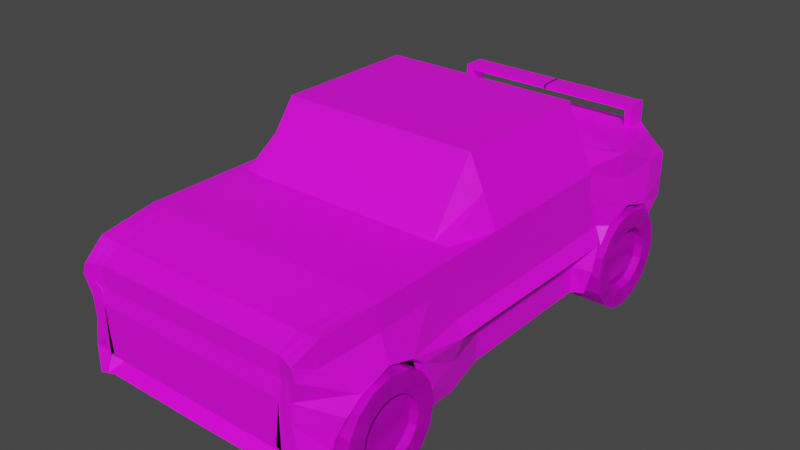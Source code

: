 # Source: Racing.blend  (saved by Blender 3.3.6; exported with 4.5.12 LTS)
import bpy
from mathutils import Matrix  # noqa: F401  (used for matrix-valued properties, if any)

bpy.ops.wm.read_factory_settings(use_empty=True)
scene = bpy.context.scene
scene.name = 'Scene'

# ---- collections
col_ugv = bpy.data.collections.new('UGV'); scene.collection.children.link(col_ugv)

# ---- images (referenced by path relative to the original .blend; pixels are not part of the script)
import os
ASSET_DIR = os.environ.get("B2B_ASSET_DIR", "")  # directory of the original .blend (textures are referenced by path, not embedded)
HERE = os.path.dirname(os.path.abspath(__file__))  # packed textures are extracted next to this script under _unpacked/

def load_image(name, relpath, width, height, colorspace="sRGB"):
    """Load a texture the original file referenced (path relative to the .blend, or extracted next to this script)."""
    p = next((c for c in (os.path.join(HERE, relpath), os.path.join(ASSET_DIR, relpath)) if relpath and os.path.exists(c)), "")
    if p:
        img = bpy.data.images.load(p, check_existing=True)
        img.name = name
    else:  # same state as the original file: an image datablock whose file is absent (Cycles renders it pink)
        img = bpy.data.images.new(name, width, height)
        img.source = "FILE"
        img.filepath = "//" + (relpath or name)
    img.colorspace_settings.name = colorspace
    return img
img_nnpalette01_png = load_image('NNpalette01.PNG', 'NNpalette01.PNG', 1024, 1024, 'sRGB')
img_nnpalette01_png_001 = load_image('NNpalette01.PNG.001', 'NNpalette01.PNG', 1024, 1024, 'sRGB')

# ---- materials (node trees are filled in below, after node groups)
mat_material = bpy.data.materials.new('Material')
mat_material.alpha_threshold = 0.0
mat_material.use_transparent_shadow = False
mat_material.roughness = 0.5
mat_material.line_color = (0.0, 0.0, 0.0, 1.0)
mat_material_001 = bpy.data.materials.new('Material.001')
mat_material_001.use_transparent_shadow = False
mat_material_002 = bpy.data.materials.new('Material.002')
mat_material_002.use_transparent_shadow = False

# ---- material node trees
mat_material.use_nodes = True; mat_material.node_tree.nodes.clear()
_N = mat_material.node_tree.nodes; _L = mat_material.node_tree.links
n0 = _N.new('ShaderNodeOutputMaterial'); n0.name = 'Material Output'; n0.location = (300, 300)
n1 = _N.new('ShaderNodeBsdfPrincipled'); n1.name = 'Principled BSDF'; n1.location = (10, 300)
n1.distribution = 'GGX'
n1.subsurface_method = 'RANDOM_WALK_SKIN'
n1.inputs[3].default_value = 1.45
n1.inputs[27].default_value = (0.0, 0.0, 0.0, 1.0)
n1.inputs[28].default_value = 1.0
n2 = _N.new('ShaderNodeTexImage'); n2.name = 'Image Texture'; n2.location = (-280, 280)
n2.image = img_nnpalette01_png
_L.new(n1.outputs[0], n0.inputs[0])
_L.new(n2.outputs[0], n1.inputs[0])
n0.is_active_output = True
mat_material_001.use_nodes = True; mat_material_001.node_tree.nodes.clear()
_N = mat_material_001.node_tree.nodes; _L = mat_material_001.node_tree.links
n0 = _N.new('ShaderNodeBsdfPrincipled'); n0.name = 'Principled BSDF'; n0.location = (10, 300)
n0.distribution = 'GGX'
n0.subsurface_method = 'RANDOM_WALK_SKIN'
n0.inputs[3].default_value = 1.45
n0.inputs[27].default_value = (0.0, 0.0, 0.0, 1.0)
n0.inputs[28].default_value = 1.0
n1 = _N.new('ShaderNodeOutputMaterial'); n1.name = 'Material Output'; n1.location = (300, 300)
n2 = _N.new('ShaderNodeTexImage'); n2.name = 'Image Texture'; n2.location = (-280, 280)
n2.image = img_nnpalette01_png
_L.new(n0.outputs[0], n1.inputs[0])
_L.new(n2.outputs[0], n0.inputs[0])
n1.is_active_output = True
mat_material_002.use_nodes = True; mat_material_002.node_tree.nodes.clear()
_N = mat_material_002.node_tree.nodes; _L = mat_material_002.node_tree.links
n0 = _N.new('ShaderNodeBsdfPrincipled'); n0.name = 'Principled BSDF'; n0.location = (10, 300)
n0.distribution = 'GGX'
n0.subsurface_method = 'RANDOM_WALK_SKIN'
n0.inputs[3].default_value = 1.45
n0.inputs[27].default_value = (0.0, 0.0, 0.0, 1.0)
n0.inputs[28].default_value = 1.0
n1 = _N.new('ShaderNodeOutputMaterial'); n1.name = 'Material Output'; n1.location = (300, 300)
n2 = _N.new('ShaderNodeTexImage'); n2.name = 'Image Texture'; n2.location = (-280, 280)
n2.image = img_nnpalette01_png_001
_L.new(n0.outputs[0], n1.inputs[0])
_L.new(n2.outputs[0], n0.inputs[0])
n1.is_active_output = True

# ---- world
world_world = bpy.data.worlds.new('World'); scene.world = world_world
world_world.use_nodes = True; world_world.node_tree.nodes.clear()
_N = world_world.node_tree.nodes; _L = world_world.node_tree.links
n0 = _N.new('ShaderNodeOutputWorld'); n0.name = 'World Output'; n0.location = (300, 300)
n1 = _N.new('ShaderNodeBackground'); n1.name = 'Background'; n1.location = (10, 300)
n1.inputs[0].default_value = (0.05088, 0.05088, 0.05088, 1.0)
_L.new(n1.outputs[0], n0.inputs[0])
n0.is_active_output = True
world_world.color = (0.05088, 0.05088, 0.05088)
world_world.use_sun_shadow = False
world_world.sun_shadow_jitter_overblur = 0.0

# ---- meshes
me_cube = bpy.data.meshes.new('Cube')
me_cube.from_pydata([(0.8992, 0.9723, 0.8733), (0.9244, 1.0, -0.8721), (0.9095, -1.007, 0.6858), (0.9264, -0.998, -1.0), (0.9506, -0.9175, 0.917), (0.9475, -0.8969, -0.8997), (0.9451, -0.5049, -0.8997), (1.0, -0.4701, 1.0), (0.9557, 0.4864, -0.8999), (0.9321, 0.4245, 1.0), (0.9557, 0.8915, -0.8999), (0.9419, 0.9103, 1.0), (1.0, 1.0, 0.1975), (0.8909, -1.0, 0.1975), (0.994, -0.7925, 0.01558), (0.9928, -0.5927, 0.03009), (1.011, 0.5633, 0.01573), (1.01, 0.8001, -0.01303), (1.0, 1.0, 0.5988), (0.9395, -1.007, 0.5158), (0.9395, -0.9175, 0.5158), (1.0, -0.4701, 0.5988), (1.0, 0.4556, 0.5988), (1.0, 0.9103, 0.5988), (1.0, 1.0, -0.1143), (0.88, -1.0, -0.1143), (1.067, -0.877, -0.1266), (1.067, -0.5254, -0.1143), (1.01, 0.5164, -0.2073), (1.009, 0.8505, -0.2076), (0.9244, 1.0, -0.5572), (0.9264, -0.998, -0.5572), (0.9928, -0.9108, -0.5572), (1.067, -0.4824, -0.5572), (1.009, 0.4695, -0.557), (1.009, 0.8976, -0.5566), (1.0, 0.683, 1.0), (0.8777, 0.683, -0.9001), (0.9747, 0.6805, 0.1055), (1.0, 0.683, 0.5988), (1.0, -0.6904, 1.0), (0.8542, -0.6904, -1.0), (1.067, -0.6904, 0.1975), (1.0, -0.6904, 0.5988), (0.0, 1.0, -0.8705), (0.0, -0.9879, 0.7164), (0.0, -1.0, -0.9075), (0.0, 1.0, 1.0), (0.0, -0.9108, -1.0), (0.0, -0.9108, 0.8729), (0.0, -0.4701, 1.0), (0.0, -0.4701, -1.0), (0.0, 0.4556, -1.0), (0.0, 0.5511, 1.541), (0.0, 0.9103, 1.0), (0.0, 0.9103, -1.0), (0.0, 1.0, 0.1975), (0.0, -1.0, 0.1588), (0.0, 1.0, 0.5988), (0.0, -0.9879, 0.4036), (0.0, -1.0, -0.591), (0.0, 1.0, -0.1143), (0.0, 1.0, -0.5572), (0.0, -0.9444, -0.7845), (0.0, 0.683, 1.0), (0.0, 0.683, -1.0), (0.0, -0.6904, 1.0), (0.0, -0.6904, -1.0), (1.0, 0.4492, 1.0), (1.0, -0.3137, 1.0), (1.0, -0.3432, -1.0), (0.9094, 0.4492, -1.0), (1.0, 0.5185, 0.05705), (1.0, -0.3287, 0.05966), (1.0, 0.4492, 0.5988), (1.0, -0.3137, 0.5988), (1.067, 0.4822, -0.1673), (1.067, -0.3308, -0.1408), (0.9094, 0.4391, -0.5572), (1.0, -0.334, -0.5572), (0.0, 0.4492, -1.0), (0.0, -0.3137, -1.0), (0.0, 0.4492, 1.978), (0.0, -0.3137, 1.0), (0.9936, -0.9108, -0.5572), (0.9264, -0.9108, -1.0), (0.8542, -0.6904, -1.0), (1.0, -0.4939, -1.0), (1.067, -0.4824, -0.5572), (1.067, -0.6904, 0.1975), (1.056, -0.8093, 0.04998), (1.067, -0.877, -0.1266), (1.067, -0.5807, 0.06227), (1.067, -0.5254, -0.1143), (1.0, -0.8969, -0.5552), (0.9271, -0.9108, -1.0), (0.8587, -0.6902, -0.9001), (1.0, -0.4939, -1.0), (0.9969, -0.5008, -0.5545), (0.9655, -0.6899, 0.1372), (1.067, -0.8093, 0.04998), (0.9949, -0.8645, -0.1419), (1.067, -0.5807, 0.06227), (0.9933, -0.5355, -0.1278), (1.067, 0.4556, -0.5572), (1.0, 0.4676, -1.0), (0.8712, 0.683, -1.0), (0.9244, 0.8984, -1.0), (0.9916, 0.9103, -0.5572), (1.067, 0.683, 0.1975), (1.067, 0.553, 0.05443), (1.067, 0.5033, -0.1938), (1.067, 0.8189, 0.02263), (1.067, 0.8666, -0.1938), (0.782, -0.998, -0.9075), (0.782, 1.0, 1.0), (0.782, -0.9108, 0.8729), (0.782, -0.4701, 1.0), (0.7141, 0.52, 1.541), (0.782, 0.9103, 1.0), (0.782, 1.0, 0.1975), (0.782, 1.0, 0.4988), (0.782, 1.0, -0.1143), (0.782, 1.0, -0.4572), (0.782, 0.683, 1.0), (0.782, -0.6904, 1.0), (0.782, 1.0, -0.8705), (0.782, -0.9879, 0.7164), (0.782, -0.9108, -1.0), (0.782, -0.4887, -1.0), (0.782, 0.465, -1.0), (0.782, 0.901, -1.0), (0.782, -1.0, 0.1588), (0.7977, -0.9914, 0.3537), (0.7412, -1.0, -0.541), (0.782, -0.9424, -0.7845), (0.6813, 0.683, -1.0), (0.668, -0.6904, -1.0), (0.782, 0.4492, 1.978), (0.782, -0.3137, 1.0), (0.782, 0.4492, -1.0), (0.782, -0.3368, -1.0), (1.0, -0.1286, 1.0), (0.9094, -0.1509, -1.0), (1.0, -0.1231, 0.05903), (1.0, -0.1286, 0.5988), (1.067, -0.1335, -0.1473), (0.9094, -0.1464, -0.5572), (0.0, -0.1286, -1.0), (0.0, -0.1286, 1.978), (0.782, -0.146, -1.0), (0.782, -0.1286, 1.978), (0.9244, 1.0, -0.7786), (0.958, 0.9043, -0.7786), (0.0, 0.9575, -0.7786), (0.9823, 0.8945, -0.7282), (0.782, 0.9575, -0.7786), (0.8542, -0.998, -0.9538), (0.8406, 0.9861, 0.9367), (0.8663, -0.9141, 0.8949), (0.891, -0.4701, 1.0), (0.8231, 0.4723, 1.27), (0.8619, 0.9103, 1.0), (0.791, 1.0, 0.1975), (0.791, 1.0, 0.4988), (0.791, 1.0, -0.1101), (0.7614, 1.0, -0.4572), (0.891, 0.683, 1.0), (0.891, -0.6904, 1.0), (0.891, 0.4492, 1.489), (0.891, -0.3137, 1.0), (0.8532, 1.0, -0.8713), (0.8458, -0.9973, 0.7011), (0.8542, -0.9108, -1.0), (0.891, -0.4913, -1.0), (0.891, 0.4663, -1.0), (0.8532, 0.8997, -1.0), (0.8365, -1.0, 0.1782), (0.8018, -0.9954, 0.3569), (0.781, -1.0, -0.3473), (0.8542, -0.9702, -0.6708), (0.7762, 0.683, -1.0), (0.7611, -0.6904, -1.0), (0.8457, 0.4492, -1.0), (0.891, -0.34, -1.0), (0.891, -0.1286, 1.489), (0.8457, -0.1485, -1.0), (0.8532, 0.9787, -0.7786), (0.7321, 1.0, -0.8705), (0.7321, -0.9879, 0.7164), (0.7321, -0.9108, -1.0), (0.7321, -0.4875, -1.0), (0.7321, 0.4644, -1.0), (0.7321, 0.9016, -1.0), (0.7821, -0.9975, 0.2087), (0.7321, -0.9904, 0.3536), (0.7821, -1.0, -0.541), (0.7321, -0.9425, -0.7845), (0.6378, 0.683, -1.0), (0.6254, -0.6904, -1.0), (0.7321, 0.4492, -1.0), (0.7321, -0.3353, -1.0), (0.7321, -0.9982, -0.9075), (0.7321, 1.0, 1.0), (0.7321, -0.9108, 0.8729), (0.7321, -0.4701, 1.0), (0.6686, 0.5219, 1.541), (0.7321, 0.9103, 1.0), (0.7321, 1.0, 0.1975), (0.7321, 1.0, 0.4988), (0.7321, 1.0, -0.1143), (0.8321, 1.0, -0.4572), (0.7321, 0.683, 1.0), (0.7321, -0.6904, 1.0), (0.7321, 0.4492, 1.978), (0.7321, -0.3137, 1.0), (0.7321, -0.1449, -1.0), (0.7321, -0.1286, 1.978), (0.7321, 0.9575, -0.7786), (0.7321, 1.0, 1.344), (0.782, 1.0, 1.344), (0.7321, 0.9103, 1.344), (0.782, 0.9103, 1.344), (0.782, 0.9103, 1.272), (0.7321, 0.9103, 1.272), (0.7321, 1.0, 1.272), (0.782, 1.0, 1.272), (-0.007452, 1.0, 1.344), (-0.007452, 0.9103, 1.344), (-0.007452, 0.9103, 1.272), (-0.007452, 1.0, 1.272), (0.1, 1.0, 0.4988), (0.1, 1.0, 0.2975), (0.7321, 1.0, 0.5988), (0.782, 1.0, 0.5988), (0.7321, 1.0, -0.5572), (0.782, 1.0, -0.5572), (0.891, 1.0, 0.5988), (0.8532, 1.0, -0.5572), (0.891, 1.0, -0.1143), (0.891, 1.0, 0.1975), (0.8321, 1.0, 0.2975), (0.8321, 1.0, -0.1143), (0.7321, -1.0, 0.1588), (0.7321, -0.9879, 0.4036), (0.05, -0.9975, 0.2087), (0.8607, -0.9973, 0.4597), (0.05, -0.9904, 0.3536), (0.782, -0.9879, 0.4036), (0.831, -1.0, -0.3526), (0.782, -1.0, -0.591), (0.7865, -0.9977, 0.1805), (0.7321, -1.0, -0.591)], [], [(173, 85, 3, 157), (20, 4, 2, 19), (237, 158, 0, 18), (43, 40, 4, 20), (182, 86, 85, 173), (184, 70, 87, 174), (75, 69, 7, 21), (39, 36, 9, 22), (181, 106, 105, 175), (171, 1, 107, 176), (18, 0, 11, 23), (24, 12, 112, 113), (77, 73, 92, 93), (239, 240, 12, 24), (91, 90, 13, 25), (12, 18, 23, 112), (109, 39, 22, 110), (73, 75, 21, 92), (89, 43, 20, 90), (240, 237, 18, 12), (90, 20, 19, 13), (84, 91, 25, 31), (238, 239, 24, 30), (79, 77, 93, 88), (30, 24, 113, 108), (152, 30, 108, 153), (70, 79, 88, 87), (187, 238, 30, 152), (85, 84, 31, 3), (112, 23, 39, 109), (176, 107, 106, 181), (23, 11, 36, 39), (92, 21, 43, 89), (174, 87, 86, 182), (21, 7, 40, 43), (205, 50, 66, 213), (207, 54, 64, 212), (202, 197, 63, 46), (197, 252, 60, 63), (194, 195, 247, 245), (252, 243, 57, 60), (203, 47, 54, 207), (212, 64, 53, 206), (215, 83, 50, 205), (213, 66, 49, 204), (244, 189, 45, 59), (204, 49, 45, 189), (206, 53, 82, 214), (217, 149, 83, 215), (105, 104, 78, 71), (143, 147, 79, 70), (104, 111, 76, 78), (147, 146, 77, 79), (110, 22, 74, 72), (144, 145, 75, 73), (111, 110, 72, 76), (146, 144, 73, 77), (22, 9, 68, 74), (145, 142, 69, 75), (175, 105, 71, 183), (186, 143, 70, 184), (95, 32, 84, 85), (97, 41, 86, 87), (33, 97, 87, 88), (100, 42, 89, 90), (26, 100, 90, 91), (102, 27, 93, 92), (32, 26, 91, 84), (27, 33, 88, 93), (41, 95, 85, 86), (42, 102, 92, 89), (5, 94, 32, 95), (6, 96, 41, 97), (98, 6, 97, 33), (14, 99, 42, 100), (101, 14, 100, 26), (15, 103, 27, 102), (94, 101, 26, 32), (103, 98, 33, 27), (96, 5, 95, 41), (99, 15, 102, 42), (8, 34, 104, 105), (10, 37, 106, 107), (155, 10, 107, 153), (16, 38, 109, 110), (28, 16, 110, 111), (17, 29, 113, 112), (34, 28, 111, 104), (29, 35, 108, 113), (37, 8, 105, 106), (38, 17, 112, 109), (216, 150, 141, 201), (192, 130, 140, 200), (185, 151, 139, 170), (161, 118, 138, 169), (159, 116, 127, 172), (246, 172, 127, 248), (168, 125, 116, 159), (170, 139, 117, 160), (167, 124, 118, 161), (158, 115, 119, 162), (179, 251, 132, 134), (251, 178, 133, 132), (180, 249, 250, 135), (157, 180, 135, 114), (162, 119, 124, 167), (160, 117, 125, 168), (191, 129, 137, 199), (193, 131, 136, 198), (218, 235, 236, 156), (211, 242, 122, 123), (241, 209, 121, 120), (242, 241, 120, 122), (188, 126, 131, 193), (198, 136, 130, 192), (201, 141, 129, 191), (199, 137, 128, 190), (233, 203, 115, 234), (190, 128, 114, 202), (169, 138, 151, 185), (200, 140, 150, 216), (183, 71, 143, 186), (74, 68, 142, 145), (76, 72, 144, 146), (72, 74, 145, 144), (78, 76, 146, 147), (71, 78, 147, 143), (214, 82, 149, 217), (188, 218, 156, 126), (35, 155, 153, 108), (171, 187, 152, 1), (1, 152, 153, 107), (126, 156, 187, 171), (140, 183, 186, 150), (68, 169, 185, 142), (7, 160, 168, 40), (11, 162, 167, 36), (3, 31, 180, 157), (31, 25, 249, 180), (13, 19, 246, 177), (25, 13, 177, 249), (0, 158, 162, 11), (36, 167, 161, 9), (69, 170, 160, 7), (40, 168, 159, 4), (19, 2, 172, 246), (4, 159, 172, 2), (9, 161, 169, 68), (142, 185, 170, 69), (150, 186, 184, 141), (130, 175, 183, 140), (129, 174, 182, 137), (131, 176, 181, 136), (156, 236, 238, 187), (123, 122, 165, 166), (120, 121, 164, 163), (122, 120, 163, 165), (126, 171, 176, 131), (136, 181, 175, 130), (141, 184, 174, 129), (137, 182, 173, 128), (234, 115, 158, 237), (128, 173, 157, 114), (44, 154, 218, 188), (138, 214, 217, 151), (80, 200, 216, 148), (48, 190, 202, 46), (58, 47, 203, 233), (67, 199, 190, 48), (81, 201, 191, 51), (65, 198, 192, 52), (44, 188, 193, 55), (61, 56, 208, 210), (232, 231, 209, 241), (62, 61, 210, 235), (154, 62, 235, 218), (55, 193, 198, 65), (51, 191, 199, 67), (52, 192, 200, 80), (148, 216, 201, 81), (151, 217, 215, 139), (118, 206, 214, 138), (116, 204, 189, 127), (248, 127, 189, 244), (125, 213, 204, 116), (139, 215, 205, 117), (124, 212, 206, 118), (224, 223, 222, 221), (134, 132, 194, 196), (132, 133, 195, 194), (135, 250, 252, 197), (114, 135, 197, 202), (119, 207, 212, 124), (117, 205, 213, 125), (220, 219, 221, 222), (221, 219, 227, 228), (226, 225, 219, 220), (223, 226, 220, 222), (119, 115, 226, 223), (115, 203, 225, 226), (203, 207, 224, 225), (207, 119, 223, 224), (230, 229, 228, 227), (225, 224, 229, 230), (219, 225, 230, 227), (224, 221, 228, 229), (231, 232, 56, 58), (121, 209, 233, 234), (211, 123, 236, 235), (164, 121, 234, 237), (123, 166, 238, 236), (166, 165, 239, 238), (163, 164, 237, 240), (165, 163, 240, 239), (232, 241, 208, 56), (209, 231, 58, 233), (241, 242, 210, 208), (242, 211, 235, 210), (194, 245, 57, 243), (247, 195, 244, 59), (245, 247, 59, 57), (133, 178, 246, 248), (179, 134, 250, 249), (178, 251, 177, 246), (251, 179, 249, 177), (195, 133, 248, 244), (134, 196, 252, 250), (196, 194, 243, 252)])
_uv = me_cube.uv_layers.new(name='UVMap')
_uv.uv.foreach_set('vector', [0.3614, 0.7388, 0.375, 0.7388, 0.375, 0.75, 0.3614, 0.75, 0.2677, 0.8432, 0.2992, 0.8432, 0.2992, 0.8502, 0.2677, 0.8502, 0.5748, 0.4864, 0.625, 0.4864, 0.625, 0.5, 0.5748, 0.5, 0.2677, 0.8259, 0.2992, 0.8259, 0.2992, 0.8432, 0.2677, 0.8432, 0.1337, 0.8259, 0.1422, 0.8259, 0.1422, 0.8432, 0.1337, 0.8432, 0.1337, 0.7844, 0.1422, 0.7844, 0.1422, 0.8087, 0.1337, 0.8087, 0.2677, 0.7844, 0.2992, 0.7844, 0.2992, 0.8087, 0.2677, 0.8087, 0.2677, 0.7182, 0.2992, 0.7182, 0.2992, 0.736, 0.2677, 0.736, 0.3614, 0.5396, 0.375, 0.5396, 0.375, 0.568, 0.3614, 0.568, 0.1337, 0.6933, 0.1422, 0.6933, 0.1422, 0.7003, 0.1337, 0.7003, 0.2677, 0.6933, 0.2992, 0.6933, 0.2992, 0.7003, 0.2677, 0.7003, 0.2117, 0.6933, 0.2362, 0.6933, 0.2362, 0.7003, 0.2117, 0.7003, 0.2117, 0.7844, 0.2362, 0.7844, 0.2362, 0.8087, 0.2117, 0.8087, 0.4857, 0.4864, 0.5247, 0.4864, 0.5247, 0.5, 0.4857, 0.5, 0.2117, 0.8432, 0.2362, 0.8432, 0.2362, 0.8502, 0.2117, 0.8502, 0.2362, 0.6933, 0.2677, 0.6933, 0.2677, 0.7003, 0.2362, 0.7003, 0.2362, 0.7182, 0.2677, 0.7182, 0.2677, 0.736, 0.2362, 0.736, 0.2362, 0.7844, 0.2677, 0.7844, 0.2677, 0.8087, 0.2362, 0.8087, 0.2362, 0.8259, 0.2677, 0.8259, 0.2677, 0.8432, 0.2362, 0.8432, 0.2362, 0.6848, 0.2677, 0.6848, 0.2677, 0.6933, 0.2362, 0.6933, 0.2362, 0.8432, 0.2677, 0.8432, 0.2677, 0.8502, 0.2362, 0.8502, 0.177, 0.8432, 0.2117, 0.8432, 0.2117, 0.8502, 0.177, 0.8502, 0.177, 0.6848, 0.2117, 0.6848, 0.2117, 0.6933, 0.177, 0.6933, 0.177, 0.7844, 0.2117, 0.7844, 0.2117, 0.8087, 0.177, 0.8087, 0.4304, 0.5, 0.4857, 0.5, 0.4857, 0.5112, 0.4304, 0.5112, 0.1596, 0.6933, 0.177, 0.6933, 0.177, 0.7003, 0.1596, 0.7003, 0.1422, 0.7844, 0.177, 0.7844, 0.177, 0.8087, 0.1422, 0.8087, 0.1596, 0.6848, 0.177, 0.6848, 0.177, 0.6933, 0.1596, 0.6933, 0.1422, 0.8432, 0.177, 0.8432, 0.177, 0.8502, 0.1422, 0.8502, 0.2362, 0.7003, 0.2677, 0.7003, 0.2677, 0.7182, 0.2362, 0.7182, 0.1337, 0.7003, 0.1422, 0.7003, 0.1422, 0.7182, 0.1337, 0.7182, 0.2677, 0.7003, 0.2992, 0.7003, 0.2992, 0.7182, 0.2677, 0.7182, 0.2362, 0.8087, 0.2677, 0.8087, 0.2677, 0.8259, 0.2362, 0.8259, 0.1337, 0.8087, 0.1422, 0.8087, 0.1422, 0.8259, 0.1337, 0.8259, 0.2677, 0.8087, 0.2992, 0.8087, 0.2992, 0.8259, 0.2677, 0.8259, 0.3202, 0.8087, 0.3776, 0.8087, 0.3776, 0.8259, 0.3202, 0.8259, 0.3202, 0.7003, 0.3776, 0.7003, 0.3776, 0.7182, 0.3202, 0.7182, 0.1422, 0.8713, 0.177, 0.8713, 0.177, 0.9287, 0.1422, 0.9287, 0.4304, 0.7835, 0.4857, 0.7835, 0.4857, 0.875, 0.4304, 0.875, 0.4639, 0.7099, 0.4795, 0.7125, 0.4795, 0.748, 0.4671, 0.748, 0.2117, 0.8713, 0.2362, 0.8713, 0.2362, 0.9287, 0.2117, 0.9287, 0.3202, 0.6933, 0.3776, 0.6933, 0.3776, 0.7003, 0.3202, 0.7003, 0.0745, 0.5044, 0.166, 0.5044, 0.166, 0.5328, 0.0745, 0.5328, 0.3202, 0.7844, 0.3776, 0.7844, 0.3776, 0.8087, 0.3202, 0.8087, 0.3202, 0.8259, 0.3776, 0.8259, 0.3776, 0.8432, 0.3202, 0.8432, 0.2677, 0.8713, 0.2992, 0.8713, 0.2992, 0.9287, 0.2677, 0.9287, 0.3202, 0.8432, 0.3776, 0.8432, 0.3776, 0.8502, 0.3202, 0.8502, 0.0745, 0.5328, 0.166, 0.5328, 0.166, 0.5714, 0.0745, 0.5714, 0.1229, 0.5496, 0.1804, 0.5496, 0.1804, 0.5555, 0.1229, 0.5555, 0.1422, 0.736, 0.177, 0.736, 0.177, 0.7602, 0.1422, 0.7602, 0.1422, 0.7786, 0.177, 0.7786, 0.177, 0.7844, 0.1422, 0.7844, 0.177, 0.736, 0.2117, 0.736, 0.2117, 0.7602, 0.177, 0.7602, 0.177, 0.7786, 0.2117, 0.7786, 0.2117, 0.7844, 0.177, 0.7844, 0.2362, 0.736, 0.2677, 0.736, 0.2677, 0.7602, 0.2362, 0.7602, 0.2362, 0.7786, 0.2677, 0.7786, 0.2677, 0.7844, 0.2362, 0.7844, 0.2117, 0.736, 0.2362, 0.736, 0.2362, 0.7602, 0.2117, 0.7602, 0.2117, 0.7786, 0.2362, 0.7786, 0.2362, 0.7844, 0.2117, 0.7844, 0.5748, 0.568, 0.625, 0.568, 0.625, 0.6066, 0.5748, 0.6066, 0.2677, 0.7786, 0.2992, 0.7786, 0.2992, 0.7844, 0.2677, 0.7844, 0.1337, 0.736, 0.1422, 0.736, 0.1422, 0.7602, 0.1337, 0.7602, 0.3614, 0.6358, 0.375, 0.6358, 0.375, 0.6452, 0.3614, 0.6452, 0.1422, 0.8432, 0.177, 0.8432, 0.177, 0.8432, 0.1422, 0.8432, 0.375, 0.6838, 0.375, 0.7113, 0.375, 0.7113, 0.375, 0.6838, 0.4304, 0.6838, 0.375, 0.6838, 0.375, 0.6838, 0.4304, 0.6838, 0.2362, 0.8432, 0.2362, 0.8259, 0.2362, 0.8259, 0.2362, 0.8432, 0.2117, 0.8432, 0.2362, 0.8432, 0.2362, 0.8432, 0.2117, 0.8432, 0.5247, 0.6838, 0.4857, 0.6838, 0.4857, 0.6838, 0.5247, 0.6838, 0.4304, 0.7388, 0.4857, 0.7388, 0.4857, 0.7388, 0.4304, 0.7388, 0.4857, 0.6838, 0.4304, 0.6838, 0.4304, 0.6838, 0.4857, 0.6838, 0.375, 0.7113, 0.375, 0.7388, 0.375, 0.7388, 0.375, 0.7113, 0.5247, 0.7113, 0.5247, 0.6838, 0.5247, 0.6838, 0.5247, 0.7113, 0.1501, 0.8369, 0.1772, 0.8376, 0.177, 0.8432, 0.1422, 0.8432, 0.1501, 0.8154, 0.1501, 0.8261, 0.1422, 0.8259, 0.1422, 0.8087, 0.1772, 0.8145, 0.1501, 0.8154, 0.1422, 0.8087, 0.177, 0.8087, 0.506, 0.7215, 0.5126, 0.7174, 0.5247, 0.7113, 0.5247, 0.7388, 0.4832, 0.7287, 0.506, 0.7215, 0.5247, 0.7388, 0.4857, 0.7388, 0.2249, 0.8203, 0.2107, 0.8154, 0.2117, 0.8087, 0.2362, 0.8087, 0.1772, 0.8376, 0.2102, 0.8369, 0.2117, 0.8432, 0.177, 0.8432, 0.2107, 0.8154, 0.1772, 0.8145, 0.177, 0.8087, 0.2117, 0.8087, 0.1501, 0.8261, 0.1501, 0.8369, 0.1422, 0.8432, 0.1422, 0.8259, 0.5126, 0.7174, 0.5067, 0.7024, 0.5247, 0.6838, 0.5247, 0.7113, 0.3875, 0.557, 0.4304, 0.5581, 0.4304, 0.568, 0.375, 0.568, 0.1501, 0.7073, 0.1501, 0.7182, 0.1422, 0.7182, 0.1422, 0.7003, 0.1636, 0.7069, 0.1501, 0.7073, 0.1422, 0.7003, 0.1596, 0.7003, 0.5067, 0.5489, 0.5085, 0.5446, 0.5247, 0.5396, 0.5247, 0.568, 0.2076, 0.7279, 0.2249, 0.724, 0.2362, 0.736, 0.2117, 0.736, 0.2236, 0.7117, 0.2076, 0.7083, 0.2117, 0.7003, 0.2362, 0.7003, 0.177, 0.7297, 0.2076, 0.7279, 0.2117, 0.736, 0.177, 0.736, 0.2076, 0.7083, 0.1771, 0.7066, 0.177, 0.7003, 0.2117, 0.7003, 0.3875, 0.5397, 0.3875, 0.557, 0.375, 0.568, 0.375, 0.5396, 0.226, 0.7213, 0.2236, 0.7117, 0.2362, 0.7003, 0.2362, 0.7182, 0.1212, 0.7786, 0.1251, 0.7786, 0.1251, 0.7844, 0.1212, 0.7844, 0.3415, 0.568, 0.3477, 0.568, 0.3477, 0.6066, 0.3415, 0.6066, 0.3292, 0.7649, 0.3378, 0.7649, 0.3378, 0.7707, 0.3292, 0.7707, 0.3398, 0.75, 0.3534, 0.75, 0.3534, 0.7886, 0.3398, 0.7886, 0.3077, 0.8432, 0.3163, 0.8432, 0.3163, 0.8502, 0.3077, 0.8502, 0.2677, 0.8588, 0.2992, 0.8588, 0.2992, 0.8673, 0.2677, 0.8673, 0.3077, 0.8259, 0.3163, 0.8259, 0.3163, 0.8432, 0.3077, 0.8432, 0.3077, 0.7844, 0.3163, 0.7844, 0.3163, 0.8087, 0.3077, 0.8087, 0.3077, 0.7182, 0.3163, 0.7182, 0.3163, 0.736, 0.3077, 0.736, 0.3077, 0.6933, 0.3163, 0.6933, 0.3163, 0.7003, 0.3077, 0.7003, 0.452, 0.71, 0.4635, 0.7094, 0.4629, 0.7099, 0.4477, 0.712, 0.2371, 0.8667, 0.2601, 0.8649, 0.2613, 0.8661, 0.2362, 0.8673, 0.177, 0.8588, 0.2117, 0.8588, 0.2117, 0.8673, 0.177, 0.8673, 0.1422, 0.8588, 0.177, 0.8588, 0.177, 0.8673, 0.1422, 0.8673, 0.3077, 0.7003, 0.3163, 0.7003, 0.3163, 0.7182, 0.3077, 0.7182, 0.3077, 0.8087, 0.3163, 0.8087, 0.3163, 0.8259, 0.3077, 0.8259, 0.1212, 0.8087, 0.1251, 0.8087, 0.1251, 0.8259, 0.1212, 0.8259, 0.1212, 0.7003, 0.1251, 0.7003, 0.1251, 0.7182, 0.1212, 0.7182, 0.1596, 0.6723, 0.177, 0.6723, 0.177, 0.6762, 0.1596, 0.6762, 0.2358, 0.5632, 0.2787, 0.5632, 0.2787, 0.5569, 0.2358, 0.5569, 0.3302, 0.5632, 0.3553, 0.5507, 0.3553, 0.5569, 0.3177, 0.5569, 0.2787, 0.5632, 0.3302, 0.5632, 0.3177, 0.5569, 0.2787, 0.5569, 0.1212, 0.6933, 0.1251, 0.6933, 0.1251, 0.7003, 0.1212, 0.7003, 0.3415, 0.5396, 0.3477, 0.5396, 0.3477, 0.568, 0.3415, 0.568, 0.1212, 0.7844, 0.1251, 0.7844, 0.1251, 0.8087, 0.1212, 0.8087, 0.3415, 0.7113, 0.3477, 0.7113, 0.3477, 0.7388, 0.3415, 0.7388, 0.5748, 0.4665, 0.625, 0.4665, 0.625, 0.4727, 0.5748, 0.4727, 0.3415, 0.7388, 0.3477, 0.7388, 0.3477, 0.75, 0.3415, 0.75, 0.1105, 0.5313, 0.119, 0.5313, 0.119, 0.5496, 0.1105, 0.5496, 0.3415, 0.6066, 0.3477, 0.6066, 0.3477, 0.6358, 0.3415, 0.6358, 0.3614, 0.6066, 0.375, 0.6066, 0.375, 0.6358, 0.3614, 0.6358, 0.2677, 0.7602, 0.2992, 0.7602, 0.2992, 0.7786, 0.2677, 0.7786, 0.2117, 0.7602, 0.2362, 0.7602, 0.2362, 0.7786, 0.2117, 0.7786, 0.2362, 0.7602, 0.2677, 0.7602, 0.2677, 0.7786, 0.2362, 0.7786, 0.4304, 0.6066, 0.4857, 0.6066, 0.4857, 0.6358, 0.4304, 0.6358, 0.1422, 0.7602, 0.177, 0.7602, 0.177, 0.7786, 0.1422, 0.7786, 0.3202, 0.7602, 0.3776, 0.7602, 0.3776, 0.7786, 0.3202, 0.7786, 0.1422, 0.6723, 0.1596, 0.6723, 0.1596, 0.6762, 0.1422, 0.6762, 0.1771, 0.7066, 0.1636, 0.7069, 0.1596, 0.7003, 0.177, 0.7003, 0.1422, 0.6848, 0.1596, 0.6848, 0.1596, 0.6933, 0.1422, 0.6933, 0.1422, 0.6933, 0.1596, 0.6933, 0.1596, 0.7003, 0.1422, 0.7003, 0.1422, 0.6762, 0.1596, 0.6762, 0.1596, 0.6848, 0.1422, 0.6848, 0.3477, 0.6066, 0.3614, 0.6066, 0.3614, 0.6358, 0.3477, 0.6358, 0.1019, 0.5313, 0.1105, 0.5313, 0.1105, 0.5496, 0.1019, 0.5496, 0.2992, 0.8087, 0.3077, 0.8087, 0.3077, 0.8259, 0.2992, 0.8259, 0.2992, 0.7003, 0.3077, 0.7003, 0.3077, 0.7182, 0.2992, 0.7182, 0.1422, 0.8502, 0.177, 0.8502, 0.177, 0.8588, 0.1422, 0.8588, 0.177, 0.8502, 0.2117, 0.8502, 0.2117, 0.8588, 0.177, 0.8588, 0.2362, 0.8502, 0.2677, 0.8502, 0.2677, 0.8588, 0.2362, 0.8588, 0.2117, 0.8502, 0.2362, 0.8502, 0.2362, 0.8588, 0.2117, 0.8588, 0.2992, 0.6933, 0.3077, 0.6933, 0.3077, 0.7003, 0.2992, 0.7003, 0.2992, 0.7182, 0.3077, 0.7182, 0.3077, 0.736, 0.2992, 0.736, 0.2992, 0.7844, 0.3077, 0.7844, 0.3077, 0.8087, 0.2992, 0.8087, 0.2992, 0.8259, 0.3077, 0.8259, 0.3077, 0.8432, 0.2992, 0.8432, 0.2677, 0.8502, 0.2992, 0.8502, 0.2992, 0.8588, 0.2677, 0.8588, 0.2992, 0.8432, 0.3077, 0.8432, 0.3077, 0.8502, 0.2992, 0.8502, 0.3262, 0.75, 0.3398, 0.75, 0.3398, 0.7886, 0.3262, 0.7886, 0.2992, 0.7786, 0.3077, 0.7786, 0.3077, 0.7844, 0.2992, 0.7844, 0.3477, 0.6358, 0.3614, 0.6358, 0.3614, 0.6452, 0.3477, 0.6452, 0.3477, 0.568, 0.3614, 0.568, 0.3614, 0.6066, 0.3477, 0.6066, 0.1251, 0.8087, 0.1337, 0.8087, 0.1337, 0.8259, 0.1251, 0.8259, 0.1251, 0.7003, 0.1337, 0.7003, 0.1337, 0.7182, 0.1251, 0.7182, 0.1596, 0.6762, 0.177, 0.6762, 0.177, 0.6848, 0.1596, 0.6848, 0.4429, 0.4727, 0.4857, 0.4727, 0.4862, 0.4739, 0.4429, 0.4693, 0.5247, 0.4727, 0.5623, 0.4727, 0.5623, 0.4739, 0.5247, 0.4739, 0.4857, 0.4727, 0.5247, 0.4727, 0.5247, 0.4739, 0.4862, 0.4739, 0.1251, 0.6933, 0.1337, 0.6933, 0.1337, 0.7003, 0.1251, 0.7003, 0.3477, 0.5396, 0.3614, 0.5396, 0.3614, 0.568, 0.3477, 0.568, 0.1251, 0.7844, 0.1337, 0.7844, 0.1337, 0.8087, 0.1251, 0.8087, 0.1251, 0.8259, 0.1337, 0.8259, 0.1337, 0.8432, 0.1251, 0.8432, 0.5748, 0.4727, 0.625, 0.4727, 0.625, 0.4864, 0.5748, 0.4864, 0.3477, 0.7388, 0.3614, 0.7388, 0.3614, 0.75, 0.3477, 0.75, 0.1422, 0.6148, 0.1596, 0.6148, 0.1596, 0.6723, 0.1422, 0.6723, 0.3163, 0.7602, 0.3202, 0.7602, 0.3202, 0.7786, 0.3163, 0.7786, 0.25, 0.6066, 0.3415, 0.6066, 0.3415, 0.6358, 0.25, 0.6358, 0.25, 0.7388, 0.3415, 0.7388, 0.3415, 0.75, 0.25, 0.75, 0.2677, 0.6148, 0.2992, 0.6148, 0.2992, 0.6723, 0.2677, 0.6723, 0.25, 0.7113, 0.3415, 0.7113, 0.3415, 0.7388, 0.25, 0.7388, 0.06377, 0.7844, 0.1212, 0.7844, 0.1212, 0.8087, 0.06377, 0.8087, 0.25, 0.5396, 0.3415, 0.5396, 0.3415, 0.568, 0.25, 0.568, 0.25, 0.5, 0.3415, 0.5, 0.3415, 0.5112, 0.25, 0.5112, 0.4857, 0.375, 0.5247, 0.375, 0.5247, 0.4665, 0.4857, 0.4665, 0.3302, 0.4716, 0.3553, 0.4716, 0.3553, 0.5507, 0.3302, 0.5632, 0.4304, 0.375, 0.4857, 0.375, 0.4857, 0.4665, 0.4304, 0.4665, 0.4027, 0.375, 0.4304, 0.375, 0.4304, 0.4665, 0.4027, 0.4665, 0.25, 0.5112, 0.3415, 0.5112, 0.3415, 0.5396, 0.25, 0.5396, 0.06377, 0.8087, 0.1212, 0.8087, 0.1212, 0.8259, 0.06377, 0.8259, 0.25, 0.568, 0.3415, 0.568, 0.3415, 0.6066, 0.25, 0.6066, 0.06377, 0.7786, 0.1212, 0.7786, 0.1212, 0.7844, 0.06377, 0.7844, 0.3378, 0.7649, 0.3417, 0.7649, 0.3417, 0.7707, 0.3378, 0.7707, 0.3534, 0.75, 0.3597, 0.75, 0.3597, 0.7886, 0.3534, 0.7886, 0.3163, 0.8432, 0.3202, 0.8432, 0.3202, 0.8502, 0.3163, 0.8502, 0.2677, 0.8673, 0.2992, 0.8673, 0.2992, 0.8713, 0.2677, 0.8713, 0.3163, 0.8259, 0.3202, 0.8259, 0.3202, 0.8432, 0.3163, 0.8432, 0.3163, 0.7844, 0.3202, 0.7844, 0.3202, 0.8087, 0.3163, 0.8087, 0.3534, 0.7216, 0.3597, 0.7216, 0.3597, 0.75, 0.3534, 0.75, 0.3202, 0.7003, 0.3163, 0.7003, 0.3163, 0.7003, 0.3202, 0.7003, 0.4477, 0.712, 0.4629, 0.7099, 0.4639, 0.7099, 0.4477, 0.7099, 0.2362, 0.8673, 0.2613, 0.8661, 0.2613, 0.8713, 0.2378, 0.8673, 0.4304, 0.7773, 0.4857, 0.7773, 0.4857, 0.7835, 0.4304, 0.7835, 0.1422, 0.8673, 0.177, 0.8673, 0.177, 0.8713, 0.1422, 0.8713, 0.3163, 0.7003, 0.3202, 0.7003, 0.3202, 0.7182, 0.3163, 0.7182, 0.3163, 0.8087, 0.3202, 0.8087, 0.3202, 0.8259, 0.3163, 0.8259, 0.3163, 0.6933, 0.3202, 0.6933, 0.3202, 0.7003, 0.3163, 0.7003, 0.3202, 0.7003, 0.3202, 0.6933, 0.3202, 0.6933, 0.3202, 0.7003, 0.625, 0.4727, 0.625, 0.4665, 0.625, 0.4665, 0.625, 0.4727, 0.3163, 0.7003, 0.3163, 0.6933, 0.3163, 0.6933, 0.3163, 0.7003, 0.3163, 0.7003, 0.3163, 0.6933, 0.3163, 0.6933, 0.3163, 0.7003, 0.625, 0.4727, 0.625, 0.4665, 0.625, 0.4665, 0.625, 0.4727, 0.6585, 0.5, 0.6585, 0.5112, 0.6585, 0.5112, 0.6585, 0.5, 0.3202, 0.7003, 0.3163, 0.7003, 0.3163, 0.7003, 0.3202, 0.7003, 0.6585, 0.5, 0.6585, 0.5112, 0.6585, 0.5112, 0.6585, 0.5, 0.6585, 0.5, 0.6585, 0.5112, 0.6585, 0.5112, 0.6585, 0.5, 0.2992, 0.6723, 0.2992, 0.6723, 0.2992, 0.6723, 0.2992, 0.6723, 0.3202, 0.7003, 0.3202, 0.7003, 0.3202, 0.7003, 0.3202, 0.7003, 0.5623, 0.3875, 0.5372, 0.3875, 0.5247, 0.375, 0.5748, 0.375, 0.5623, 0.4727, 0.5623, 0.4665, 0.5748, 0.4665, 0.5748, 0.4727, 0.4429, 0.479, 0.4429, 0.4727, 0.4304, 0.4727, 0.4304, 0.4665, 0.5623, 0.4739, 0.5623, 0.4727, 0.5748, 0.4727, 0.5748, 0.4864, 0.1848, 0.6762, 0.1848, 0.674, 0.177, 0.6848, 0.177, 0.6762, 0.1848, 0.674, 0.2121, 0.6769, 0.2117, 0.6848, 0.177, 0.6848, 0.5247, 0.4739, 0.5623, 0.4739, 0.5748, 0.4864, 0.5247, 0.4864, 0.4862, 0.4739, 0.5247, 0.4739, 0.5247, 0.4864, 0.4857, 0.4864, 0.5372, 0.3875, 0.5372, 0.479, 0.5247, 0.4665, 0.5247, 0.375, 0.5623, 0.4665, 0.5623, 0.3875, 0.5748, 0.375, 0.5748, 0.4665, 0.3302, 0.5632, 0.2787, 0.5632, 0.2787, 0.5507, 0.3177, 0.5507, 0.2957, 0.6351, 0.2688, 0.6351, 0.261, 0.6273, 0.2957, 0.6273, 0.4639, 0.7099, 0.4671, 0.748, 0.4629, 0.7506, 0.4629, 0.7125, 0.2613, 0.9248, 0.2613, 0.8713, 0.2677, 0.8713, 0.2677, 0.9287, 0.2426, 0.9248, 0.2613, 0.9248, 0.2677, 0.9287, 0.2362, 0.9287, 0.2613, 0.8661, 0.2601, 0.8649, 0.2677, 0.8588, 0.2677, 0.8673, 0.2198, 0.8675, 0.2134, 0.8705, 0.2117, 0.8673, 0.2117, 0.8588, 0.2601, 0.8649, 0.2371, 0.8667, 0.2362, 0.8588, 0.2677, 0.8588, 0.4635, 0.7094, 0.452, 0.71, 0.4466, 0.7042, 0.4629, 0.7042, 0.2613, 0.8713, 0.2613, 0.8661, 0.2677, 0.8673, 0.2677, 0.8713, 0.2134, 0.8705, 0.2134, 0.8673, 0.2117, 0.8713, 0.2117, 0.8673, 0.4477, 0.7099, 0.4639, 0.7099, 0.4629, 0.7125, 0.4466, 0.7125])
me_cube.materials.append(mat_material)
me_cube.use_mirror_vertex_groups = False
me_cube.update()
me_cylinder_001 = bpy.data.meshes.new('Cylinder.001')
me_cylinder_001.from_pydata([(0.0, 0.1245, 0.55), (0.04766, 0.1151, 0.55), (0.08807, 0.08807, 0.55), (0.1151, 0.04766, 0.55), (0.1245, 0.0, 0.55), (0.1151, -0.04766, 0.55), (0.08807, -0.08807, 0.55), (0.04766, -0.1151, 0.55), (0.0, -0.1245, 0.55), (-0.04766, -0.1151, 0.55), (-0.08807, -0.08807, 0.55), (-0.1151, -0.04766, 0.55), (-0.1245, 0.0, 0.55), (-0.1151, 0.04766, 0.55), (-0.08807, 0.08807, 0.55), (-0.04766, 0.1151, 0.55), (0.0, 0.2, 0.4157), (0.07654, 0.1848, 0.4157), (0.1414, 0.1414, 0.4157), (0.1848, 0.07654, 0.4157), (0.2, 0.0, 0.4157), (0.1848, -0.07654, 0.4157), (0.1414, -0.1414, 0.4157), (0.07654, -0.1848, 0.4157), (0.0, -0.2, 0.4157), (-0.07654, -0.1848, 0.4157), (-0.1414, -0.1414, 0.4157), (-0.1848, -0.07654, 0.4157), (-0.2, 0.0, 0.4157), (-0.1848, 0.07654, 0.4157), (-0.1414, 0.1414, 0.4157), (-0.07654, 0.1848, 0.4157), (0.07654, 0.1848, 0.55), (0.0, 0.2, 0.55), (0.1414, 0.1414, 0.55), (0.1848, 0.07654, 0.55), (0.2, 0.0, 0.55), (0.1848, -0.07654, 0.55), (0.1414, -0.1414, 0.55), (0.07654, -0.1848, 0.55), (0.0, -0.2, 0.55), (-0.07654, -0.1848, 0.55), (-0.1414, -0.1414, 0.55), (-0.1848, -0.07654, 0.55), (-0.2, 0.0, 0.55), (-0.1848, 0.07654, 0.55), (-0.1414, 0.1414, 0.55), (-0.07654, 0.1848, 0.55), (0.07654, 0.1848, 0.55), (0.0, 0.2, 0.55), (0.1414, 0.1414, 0.55), (0.1848, 0.07654, 0.55), (0.2, 0.0, 0.55), (0.1848, -0.07654, 0.55), (0.1414, -0.1414, 0.55), (0.07654, -0.1848, 0.55), (0.0, -0.2, 0.55), (-0.07654, -0.1848, 0.55), (-0.1414, -0.1414, 0.55), (-0.1848, -0.07654, 0.55), (-0.2, 0.0, 0.55), (-0.1848, 0.07654, 0.55), (-0.1414, 0.1414, 0.55), (-0.07654, 0.1848, 0.55), (0.04766, 0.1151, 0.5174), (0.0, 0.1245, 0.5174), (0.08807, 0.08807, 0.5174), (0.1151, 0.04766, 0.5174), (0.1245, 0.0, 0.5174), (0.1151, -0.04766, 0.5174), (0.08807, -0.08807, 0.5174), (0.04766, -0.1151, 0.5174), (0.0, -0.1245, 0.5174), (-0.04766, -0.1151, 0.5174), (-0.08807, -0.08807, 0.5174), (-0.1151, -0.04766, 0.5174), (-0.1245, 0.0, 0.5174), (-0.1151, 0.04766, 0.5174), (-0.08807, 0.08807, 0.5174), (-0.04766, 0.1151, 0.5174), (-0.04766, 0.1151, 0.55), (-0.08807, 0.08807, 0.55), (-0.1151, 0.04766, 0.55), (-0.1245, 0.0, 0.55), (-0.1151, -0.04766, 0.55), (-0.08807, -0.08807, 0.55), (-0.04766, -0.1151, 0.55), (0.04766, -0.1151, 0.55), (0.08807, -0.08807, 0.55), (0.1151, -0.04766, 0.55), (0.1245, 0.0, 0.55), (0.1151, 0.04766, 0.55), (0.08807, 0.08807, 0.55), (0.04766, 0.1151, 0.55), (-0.07654, 0.1848, 0.4157), (-0.1414, 0.1414, 0.4157), (-0.1848, 0.07654, 0.4157), (-0.2, 0.0, 0.4157), (-0.1848, -0.07654, 0.4157), (-0.1414, -0.1414, 0.4157), (-0.07654, -0.1848, 0.4157), (0.07654, -0.1848, 0.4157), (0.1414, -0.1414, 0.4157), (0.1848, -0.07654, 0.4157), (0.2, 0.0, 0.4157), (0.1848, 0.07654, 0.4157), (0.1414, 0.1414, 0.4157), (0.07654, 0.1848, 0.4157), (-0.07654, 0.1848, 0.55), (-0.1414, 0.1414, 0.55), (-0.1848, 0.07654, 0.55), (-0.2, 0.0, 0.55), (-0.1848, -0.07654, 0.55), (-0.1414, -0.1414, 0.55), (-0.07654, -0.1848, 0.55), (0.07654, -0.1848, 0.55), (0.1414, -0.1414, 0.55), (0.1848, -0.07654, 0.55), (0.2, 0.0, 0.55), (0.1848, 0.07654, 0.55), (0.1414, 0.1414, 0.55), (0.07654, 0.1848, 0.55), (-0.07654, 0.1848, 0.55), (-0.1414, 0.1414, 0.55), (-0.1848, 0.07654, 0.55), (-0.2, 0.0, 0.55), (-0.1848, -0.07654, 0.55), (-0.1414, -0.1414, 0.55), (-0.07654, -0.1848, 0.55), (0.07654, -0.1848, 0.55), (0.1414, -0.1414, 0.55), (0.1848, -0.07654, 0.55), (0.2, 0.0, 0.55), (0.1848, 0.07654, 0.55), (0.1414, 0.1414, 0.55), (0.07654, 0.1848, 0.55), (-0.04766, 0.1151, 0.5174), (-0.08807, 0.08807, 0.5174), (-0.1151, 0.04766, 0.5174), (-0.1245, 0.0, 0.5174), (-0.1151, -0.04766, 0.5174), (-0.08807, -0.08807, 0.5174), (-0.04766, -0.1151, 0.5174), (0.04766, -0.1151, 0.5174), (0.08807, -0.08807, 0.5174), (0.1151, -0.04766, 0.5174), (0.1245, 0.0, 0.5174), (0.1151, 0.04766, 0.5174), (0.08807, 0.08807, 0.5174), (0.04766, 0.1151, 0.5174), (0.0, 0.1245, -0.55), (0.04766, 0.1151, -0.55), (0.08807, 0.08807, -0.55), (0.1151, 0.04766, -0.55), (0.1245, 0.0, -0.55), (0.1151, -0.04766, -0.55), (0.08807, -0.08807, -0.55), (0.04766, -0.1151, -0.55), (0.0, -0.1245, -0.55), (-0.04766, -0.1151, -0.55), (-0.08807, -0.08807, -0.55), (-0.1151, -0.04766, -0.55), (-0.1245, 0.0, -0.55), (-0.1151, 0.04766, -0.55), (-0.08807, 0.08807, -0.55), (-0.04766, 0.1151, -0.55), (0.0, 0.2, -0.4157), (0.07654, 0.1848, -0.4157), (0.1414, 0.1414, -0.4157), (0.1848, 0.07654, -0.4157), (0.2, 0.0, -0.4157), (0.1848, -0.07654, -0.4157), (0.1414, -0.1414, -0.4157), (0.07654, -0.1848, -0.4157), (0.0, -0.2, -0.4157), (-0.07654, -0.1848, -0.4157), (-0.1414, -0.1414, -0.4157), (-0.1848, -0.07654, -0.4157), (-0.2, 0.0, -0.4157), (-0.1848, 0.07654, -0.4157), (-0.1414, 0.1414, -0.4157), (-0.07654, 0.1848, -0.4157), (0.07654, 0.1848, -0.55), (0.0, 0.2, -0.55), (0.1414, 0.1414, -0.55), (0.1848, 0.07654, -0.55), (0.2, 0.0, -0.55), (0.1848, -0.07654, -0.55), (0.1414, -0.1414, -0.55), (0.07654, -0.1848, -0.55), (0.0, -0.2, -0.55), (-0.07654, -0.1848, -0.55), (-0.1414, -0.1414, -0.55), (-0.1848, -0.07654, -0.55), (-0.2, 0.0, -0.55), (-0.1848, 0.07654, -0.55), (-0.1414, 0.1414, -0.55), (-0.07654, 0.1848, -0.55), (0.07654, 0.1848, -0.55), (0.0, 0.2, -0.55), (0.1414, 0.1414, -0.55), (0.1848, 0.07654, -0.55), (0.2, 0.0, -0.55), (0.1848, -0.07654, -0.55), (0.1414, -0.1414, -0.55), (0.07654, -0.1848, -0.55), (0.0, -0.2, -0.55), (-0.07654, -0.1848, -0.55), (-0.1414, -0.1414, -0.55), (-0.1848, -0.07654, -0.55), (-0.2, 0.0, -0.55), (-0.1848, 0.07654, -0.55), (-0.1414, 0.1414, -0.55), (-0.07654, 0.1848, -0.55), (0.04766, 0.1151, -0.5174), (0.0, 0.1245, -0.5174), (0.08807, 0.08807, -0.5174), (0.1151, 0.04766, -0.5174), (0.1245, 0.0, -0.5174), (0.1151, -0.04766, -0.5174), (0.08807, -0.08807, -0.5174), (0.04766, -0.1151, -0.5174), (0.0, -0.1245, -0.5174), (-0.04766, -0.1151, -0.5174), (-0.08807, -0.08807, -0.5174), (-0.1151, -0.04766, -0.5174), (-0.1245, 0.0, -0.5174), (-0.1151, 0.04766, -0.5174), (-0.08807, 0.08807, -0.5174), (-0.04766, 0.1151, -0.5174), (-0.04766, 0.1151, -0.55), (-0.08807, 0.08807, -0.55), (-0.1151, 0.04766, -0.55), (-0.1245, 0.0, -0.55), (-0.1151, -0.04766, -0.55), (-0.08807, -0.08807, -0.55), (-0.04766, -0.1151, -0.55), (0.04766, -0.1151, -0.55), (0.08807, -0.08807, -0.55), (0.1151, -0.04766, -0.55), (0.1245, 0.0, -0.55), (0.1151, 0.04766, -0.55), (0.08807, 0.08807, -0.55), (0.04766, 0.1151, -0.55), (-0.07654, 0.1848, -0.4157), (-0.1414, 0.1414, -0.4157), (-0.1848, 0.07654, -0.4157), (-0.2, 0.0, -0.4157), (-0.1848, -0.07654, -0.4157), (-0.1414, -0.1414, -0.4157), (-0.07654, -0.1848, -0.4157), (0.07654, -0.1848, -0.4157), (0.1414, -0.1414, -0.4157), (0.1848, -0.07654, -0.4157), (0.2, 0.0, -0.4157), (0.1848, 0.07654, -0.4157), (0.1414, 0.1414, -0.4157), (0.07654, 0.1848, -0.4157), (-0.07654, 0.1848, -0.55), (-0.1414, 0.1414, -0.55), (-0.1848, 0.07654, -0.55), (-0.2, 0.0, -0.55), (-0.1848, -0.07654, -0.55), (-0.1414, -0.1414, -0.55), (-0.07654, -0.1848, -0.55), (0.07654, -0.1848, -0.55), (0.1414, -0.1414, -0.55), (0.1848, -0.07654, -0.55), (0.2, 0.0, -0.55), (0.1848, 0.07654, -0.55), (0.1414, 0.1414, -0.55), (0.07654, 0.1848, -0.55), (-0.07654, 0.1848, -0.55), (-0.1414, 0.1414, -0.55), (-0.1848, 0.07654, -0.55), (-0.2, 0.0, -0.55), (-0.1848, -0.07654, -0.55), (-0.1414, -0.1414, -0.55), (-0.07654, -0.1848, -0.55), (0.07654, -0.1848, -0.55), (0.1414, -0.1414, -0.55), (0.1848, -0.07654, -0.55), (0.2, 0.0, -0.55), (0.1848, 0.07654, -0.55), (0.1414, 0.1414, -0.55), (0.07654, 0.1848, -0.55), (-0.04766, 0.1151, -0.5174), (-0.08807, 0.08807, -0.5174), (-0.1151, 0.04766, -0.5174), (-0.1245, 0.0, -0.5174), (-0.1151, -0.04766, -0.5174), (-0.08807, -0.08807, -0.5174), (-0.04766, -0.1151, -0.5174), (0.04766, -0.1151, -0.5174), (0.08807, -0.08807, -0.5174), (0.1151, -0.04766, -0.5174), (0.1245, 0.0, -0.5174), (0.1151, 0.04766, -0.5174), (0.08807, 0.08807, -0.5174), (0.04766, 0.1151, -0.5174)], [], [(16, 33, 32, 17), (17, 32, 34, 18), (18, 34, 35, 19), (19, 35, 36, 20), (20, 36, 37, 21), (21, 37, 38, 22), (22, 38, 39, 23), (23, 39, 40, 24), (24, 40, 41, 25), (25, 41, 42, 26), (26, 42, 43, 27), (27, 43, 44, 28), (28, 44, 45, 29), (29, 45, 46, 30), (12, 11, 75, 76), (30, 46, 47, 31), (31, 47, 33, 16), (49, 48, 32, 33), (48, 50, 34, 32), (50, 51, 35, 34), (51, 52, 36, 35), (52, 53, 37, 36), (53, 54, 38, 37), (54, 55, 39, 38), (55, 56, 40, 39), (56, 57, 41, 40), (57, 58, 42, 41), (58, 59, 43, 42), (59, 60, 44, 43), (60, 61, 45, 44), (61, 62, 46, 45), (62, 63, 47, 46), (63, 49, 33, 47), (0, 1, 48, 49), (1, 2, 50, 48), (2, 3, 51, 50), (3, 4, 52, 51), (4, 5, 53, 52), (5, 6, 54, 53), (6, 7, 55, 54), (7, 8, 56, 55), (8, 9, 57, 56), (9, 10, 58, 57), (10, 11, 59, 58), (11, 12, 60, 59), (12, 13, 61, 60), (13, 14, 62, 61), (14, 15, 63, 62), (15, 0, 49, 63), (64, 65, 79, 78, 77, 76, 75, 74, 73, 72, 71, 70, 69, 68, 67, 66), (5, 4, 68, 69), (13, 12, 76, 77), (6, 5, 69, 70), (14, 13, 77, 78), (7, 6, 70, 71), (15, 14, 78, 79), (8, 7, 71, 72), (1, 0, 65, 64), (0, 15, 79, 65), (9, 8, 72, 73), (2, 1, 64, 66), (10, 9, 73, 74), (3, 2, 66, 67), (11, 10, 74, 75), (4, 3, 67, 68), (16, 94, 108, 33), (94, 95, 109, 108), (95, 96, 110, 109), (96, 97, 111, 110), (97, 98, 112, 111), (98, 99, 113, 112), (99, 100, 114, 113), (100, 24, 40, 114), (24, 101, 115, 40), (101, 102, 116, 115), (102, 103, 117, 116), (103, 104, 118, 117), (104, 105, 119, 118), (105, 106, 120, 119), (90, 146, 145, 89), (106, 107, 121, 120), (107, 16, 33, 121), (49, 33, 108, 122), (122, 108, 109, 123), (123, 109, 110, 124), (124, 110, 111, 125), (125, 111, 112, 126), (126, 112, 113, 127), (127, 113, 114, 128), (128, 114, 40, 56), (56, 40, 115, 129), (129, 115, 116, 130), (130, 116, 117, 131), (131, 117, 118, 132), (132, 118, 119, 133), (133, 119, 120, 134), (134, 120, 121, 135), (135, 121, 33, 49), (0, 49, 122, 80), (80, 122, 123, 81), (81, 123, 124, 82), (82, 124, 125, 83), (83, 125, 126, 84), (84, 126, 127, 85), (85, 127, 128, 86), (86, 128, 56, 8), (8, 56, 129, 87), (87, 129, 130, 88), (88, 130, 131, 89), (89, 131, 132, 90), (90, 132, 133, 91), (91, 133, 134, 92), (92, 134, 135, 93), (93, 135, 49, 0), (136, 137, 138, 139, 140, 141, 142, 72, 143, 144, 145, 146, 147, 148, 149, 65), (84, 140, 139, 83), (91, 147, 146, 90), (85, 141, 140, 84), (92, 148, 147, 91), (86, 142, 141, 85), (93, 149, 148, 92), (8, 72, 142, 86), (80, 136, 65, 0), (0, 65, 149, 93), (87, 143, 72, 8), (81, 137, 136, 80), (88, 144, 143, 87), (82, 138, 137, 81), (89, 145, 144, 88), (83, 139, 138, 82), (166, 167, 182, 183), (167, 168, 184, 182), (168, 169, 185, 184), (169, 170, 186, 185), (170, 171, 187, 186), (171, 172, 188, 187), (172, 173, 189, 188), (173, 174, 190, 189), (174, 175, 191, 190), (175, 176, 192, 191), (176, 177, 193, 192), (177, 178, 194, 193), (178, 179, 195, 194), (179, 180, 196, 195), (162, 226, 225, 161), (180, 181, 197, 196), (181, 166, 183, 197), (199, 183, 182, 198), (198, 182, 184, 200), (200, 184, 185, 201), (201, 185, 186, 202), (202, 186, 187, 203), (203, 187, 188, 204), (204, 188, 189, 205), (205, 189, 190, 206), (206, 190, 191, 207), (207, 191, 192, 208), (208, 192, 193, 209), (209, 193, 194, 210), (210, 194, 195, 211), (211, 195, 196, 212), (212, 196, 197, 213), (213, 197, 183, 199), (150, 199, 198, 151), (151, 198, 200, 152), (152, 200, 201, 153), (153, 201, 202, 154), (154, 202, 203, 155), (155, 203, 204, 156), (156, 204, 205, 157), (157, 205, 206, 158), (158, 206, 207, 159), (159, 207, 208, 160), (160, 208, 209, 161), (161, 209, 210, 162), (162, 210, 211, 163), (163, 211, 212, 164), (164, 212, 213, 165), (165, 213, 199, 150), (214, 216, 217, 218, 219, 220, 221, 222, 223, 224, 225, 226, 227, 228, 229, 215), (155, 219, 218, 154), (163, 227, 226, 162), (156, 220, 219, 155), (164, 228, 227, 163), (157, 221, 220, 156), (165, 229, 228, 164), (158, 222, 221, 157), (151, 214, 215, 150), (150, 215, 229, 165), (159, 223, 222, 158), (152, 216, 214, 151), (160, 224, 223, 159), (153, 217, 216, 152), (161, 225, 224, 160), (154, 218, 217, 153), (166, 183, 258, 244), (244, 258, 259, 245), (245, 259, 260, 246), (246, 260, 261, 247), (247, 261, 262, 248), (248, 262, 263, 249), (249, 263, 264, 250), (250, 264, 190, 174), (174, 190, 265, 251), (251, 265, 266, 252), (252, 266, 267, 253), (253, 267, 268, 254), (254, 268, 269, 255), (255, 269, 270, 256), (240, 239, 295, 296), (256, 270, 271, 257), (257, 271, 183, 166), (199, 272, 258, 183), (272, 273, 259, 258), (273, 274, 260, 259), (274, 275, 261, 260), (275, 276, 262, 261), (276, 277, 263, 262), (277, 278, 264, 263), (278, 206, 190, 264), (206, 279, 265, 190), (279, 280, 266, 265), (280, 281, 267, 266), (281, 282, 268, 267), (282, 283, 269, 268), (283, 284, 270, 269), (284, 285, 271, 270), (285, 199, 183, 271), (150, 230, 272, 199), (230, 231, 273, 272), (231, 232, 274, 273), (232, 233, 275, 274), (233, 234, 276, 275), (234, 235, 277, 276), (235, 236, 278, 277), (236, 158, 206, 278), (158, 237, 279, 206), (237, 238, 280, 279), (238, 239, 281, 280), (239, 240, 282, 281), (240, 241, 283, 282), (241, 242, 284, 283), (242, 243, 285, 284), (243, 150, 199, 285), (286, 215, 299, 298, 297, 296, 295, 294, 293, 222, 292, 291, 290, 289, 288, 287), (234, 233, 289, 290), (241, 240, 296, 297), (235, 234, 290, 291), (242, 241, 297, 298), (236, 235, 291, 292), (243, 242, 298, 299), (158, 236, 292, 222), (230, 150, 215, 286), (150, 243, 299, 215), (237, 158, 222, 293), (231, 230, 286, 287), (238, 237, 293, 294), (232, 231, 287, 288), (239, 238, 294, 295), (233, 232, 288, 289)])
_uv = me_cylinder_001.uv_layers.new(name='UVMap')
_uv.uv.foreach_set('vector', [1.0, 0.75, 1.0, 1.0, 0.9375, 1.0, 0.9375, 0.75, 0.9375, 0.75, 0.9375, 1.0, 0.875, 1.0, 0.875, 0.75, 0.875, 0.75, 0.875, 1.0, 0.8125, 1.0, 0.8125, 0.75, 0.8125, 0.75, 0.8125, 1.0, 0.75, 1.0, 0.75, 0.75, 0.75, 0.75, 0.75, 1.0, 0.6875, 1.0, 0.6875, 0.75, 0.6875, 0.75, 0.6875, 1.0, 0.625, 1.0, 0.625, 0.75, 0.3068, 0.9674, 0.3068, 0.986, 0.3002, 0.986, 0.3002, 0.9674, 0.3002, 0.9674, 0.3002, 0.986, 0.2937, 0.986, 0.2937, 0.9674, 0.2937, 0.9674, 0.2937, 0.986, 0.2871, 0.986, 0.2871, 0.9674, 0.2871, 0.9674, 0.2871, 0.986, 0.2806, 0.986, 0.2806, 0.9674, 0.2806, 0.9674, 0.2806, 0.986, 0.274, 0.986, 0.274, 0.9674, 0.274, 0.9674, 0.274, 0.986, 0.2675, 0.986, 0.2675, 0.9674, 0.2675, 0.9674, 0.2675, 0.986, 0.2609, 0.986, 0.2609, 0.9674, 0.2609, 0.9674, 0.2609, 0.986, 0.2544, 0.986, 0.2544, 0.9674, 0.1005, 0.25, 0.1119, 0.1928, 0.1119, 0.1928, 0.1005, 0.25, 0.125, 0.75, 0.125, 1.0, 0.0625, 1.0, 0.0625, 0.75, 0.0625, 0.75, 0.0625, 1.0, 0.0, 1.0, 0.0, 0.75, 0.25, 0.49, 0.3418, 0.4717, 0.3418, 0.4717, 0.25, 0.49, 0.3418, 0.4717, 0.4197, 0.4197, 0.4197, 0.4197, 0.3418, 0.4717, 0.4197, 0.4197, 0.4717, 0.3418, 0.4717, 0.3418, 0.4197, 0.4197, 0.4717, 0.3418, 0.49, 0.25, 0.49, 0.25, 0.4717, 0.3418, 0.49, 0.25, 0.4717, 0.1582, 0.4717, 0.1582, 0.49, 0.25, 0.4717, 0.1582, 0.4197, 0.08029, 0.4197, 0.08029, 0.4717, 0.1582, 0.4197, 0.08029, 0.3418, 0.02827, 0.3418, 0.02827, 0.4197, 0.08029, 0.3418, 0.02827, 0.25, 0.01, 0.25, 0.01, 0.3418, 0.02827, 0.25, 0.01, 0.1582, 0.02827, 0.1582, 0.02827, 0.25, 0.01, 0.1582, 0.02827, 0.08029, 0.08029, 0.08029, 0.08029, 0.1582, 0.02827, 0.08029, 0.08029, 0.02827, 0.1582, 0.02827, 0.1582, 0.08029, 0.08029, 0.02827, 0.1582, 0.01, 0.25, 0.01, 0.25, 0.02827, 0.1582, 0.01, 0.25, 0.02827, 0.3418, 0.02827, 0.3418, 0.01, 0.25, 0.02827, 0.3418, 0.08029, 0.4197, 0.08029, 0.4197, 0.02827, 0.3418, 0.08029, 0.4197, 0.1582, 0.4717, 0.1582, 0.4717, 0.08029, 0.4197, 0.1582, 0.4717, 0.25, 0.49, 0.25, 0.49, 0.1582, 0.4717, 0.2819, 0.9896, 0.2872, 0.9886, 0.2904, 0.9964, 0.2819, 0.9981, 0.2872, 0.9886, 0.2917, 0.9855, 0.2977, 0.9915, 0.2904, 0.9964, 0.2917, 0.9855, 0.2948, 0.981, 0.3026, 0.9842, 0.2977, 0.9915, 0.2948, 0.981, 0.2958, 0.9757, 0.3043, 0.9757, 0.3026, 0.9842, 0.2958, 0.9757, 0.2948, 0.9703, 0.3026, 0.9671, 0.3043, 0.9757, 0.2948, 0.9703, 0.2917, 0.9658, 0.2977, 0.9598, 0.3026, 0.9671, 0.2917, 0.9658, 0.2872, 0.9627, 0.2904, 0.9549, 0.2977, 0.9598, 0.2872, 0.9627, 0.2819, 0.9617, 0.2819, 0.9532, 0.2904, 0.9549, 0.2819, 0.9617, 0.2765, 0.9627, 0.2733, 0.9549, 0.2819, 0.9532, 0.2765, 0.9627, 0.272, 0.9658, 0.266, 0.9598, 0.2733, 0.9549, 0.272, 0.9658, 0.2689, 0.9703, 0.2611, 0.9671, 0.266, 0.9598, 0.2689, 0.9703, 0.2679, 0.9757, 0.2594, 0.9757, 0.2611, 0.9671, 0.2679, 0.9757, 0.2689, 0.981, 0.2611, 0.9842, 0.2594, 0.9757, 0.2689, 0.981, 0.272, 0.9855, 0.266, 0.9915, 0.2611, 0.9842, 0.272, 0.9855, 0.2765, 0.9886, 0.2733, 0.9964, 0.266, 0.9915, 0.2765, 0.9886, 0.2819, 0.9896, 0.2819, 0.9981, 0.2733, 0.9964, 0.4097, 0.9901, 0.4043, 0.9912, 0.399, 0.9901, 0.3944, 0.9871, 0.3914, 0.9826, 0.3904, 0.9772, 0.3914, 0.9719, 0.3944, 0.9673, 0.399, 0.9643, 0.4043, 0.9632, 0.4097, 0.9643, 0.4142, 0.9673, 0.4172, 0.9719, 0.4183, 0.9772, 0.4172, 0.9826, 0.4142, 0.9871, 0.2948, 0.9703, 0.2958, 0.9757, 0.2958, 0.9757, 0.2948, 0.9703, 0.1119, 0.3072, 0.1005, 0.25, 0.1005, 0.25, 0.1119, 0.3072, 0.2917, 0.9658, 0.2948, 0.9703, 0.2948, 0.9703, 0.2917, 0.9658, 0.1443, 0.3557, 0.1119, 0.3072, 0.1119, 0.3072, 0.1443, 0.3557, 0.3072, 0.1119, 0.3557, 0.1443, 0.3557, 0.1443, 0.3072, 0.1119, 0.2765, 0.9886, 0.272, 0.9855, 0.272, 0.9855, 0.2765, 0.9886, 0.25, 0.1005, 0.3072, 0.1119, 0.3072, 0.1119, 0.25, 0.1005, 0.2872, 0.9886, 0.2819, 0.9896, 0.2819, 0.9896, 0.2872, 0.9886, 0.2819, 0.9896, 0.2765, 0.9886, 0.2765, 0.9886, 0.2819, 0.9896, 0.1928, 0.1119, 0.25, 0.1005, 0.25, 0.1005, 0.1928, 0.1119, 0.2917, 0.9855, 0.2872, 0.9886, 0.2872, 0.9886, 0.2917, 0.9855, 0.272, 0.9658, 0.2765, 0.9627, 0.2765, 0.9627, 0.272, 0.9658, 0.2948, 0.981, 0.2917, 0.9855, 0.2917, 0.9855, 0.2948, 0.981, 0.1119, 0.1928, 0.1443, 0.1443, 0.1443, 0.1443, 0.1119, 0.1928, 0.2958, 0.9757, 0.2948, 0.981, 0.2948, 0.981, 0.2958, 0.9757, 1.0, 0.75, 0.9375, 0.75, 0.9375, 1.0, 1.0, 1.0, 0.9375, 0.75, 0.875, 0.75, 0.875, 1.0, 0.9375, 1.0, 0.875, 0.75, 0.8125, 0.75, 0.8125, 1.0, 0.875, 1.0, 0.8125, 0.75, 0.75, 0.75, 0.75, 1.0, 0.8125, 1.0, 0.75, 0.75, 0.6875, 0.75, 0.6875, 1.0, 0.75, 1.0, 0.6875, 0.75, 0.625, 0.75, 0.625, 1.0, 0.6875, 1.0, 0.3068, 0.9674, 0.3002, 0.9674, 0.3002, 0.986, 0.3068, 0.986, 0.3002, 0.9674, 0.2937, 0.9674, 0.2937, 0.986, 0.3002, 0.986, 0.2937, 0.9674, 0.2871, 0.9674, 0.2871, 0.986, 0.2937, 0.986, 0.2871, 0.9674, 0.2806, 0.9674, 0.2806, 0.986, 0.2871, 0.986, 0.2806, 0.9674, 0.274, 0.9674, 0.274, 0.986, 0.2806, 0.986, 0.274, 0.9674, 0.2675, 0.9674, 0.2675, 0.986, 0.274, 0.986, 0.2675, 0.9674, 0.2609, 0.9674, 0.2609, 0.986, 0.2675, 0.986, 0.2609, 0.9674, 0.2544, 0.9674, 0.2544, 0.986, 0.2609, 0.986, 0.1005, 0.25, 0.1005, 0.25, 0.1119, 0.1928, 0.1119, 0.1928, 0.125, 0.75, 0.0625, 0.75, 0.0625, 1.0, 0.125, 1.0, 0.0625, 0.75, 0.0, 0.75, 0.0, 1.0, 0.0625, 1.0, 0.25, 0.49, 0.25, 0.49, 0.3418, 0.4717, 0.3418, 0.4717, 0.3418, 0.4717, 0.3418, 0.4717, 0.4197, 0.4197, 0.4197, 0.4197, 0.4197, 0.4197, 0.4197, 0.4197, 0.4717, 0.3418, 0.4717, 0.3418, 0.4717, 0.3418, 0.4717, 0.3418, 0.49, 0.25, 0.49, 0.25, 0.49, 0.25, 0.49, 0.25, 0.4717, 0.1582, 0.4717, 0.1582, 0.4717, 0.1582, 0.4717, 0.1582, 0.4197, 0.08029, 0.4197, 0.08029, 0.4197, 0.08029, 0.4197, 0.08029, 0.3418, 0.02827, 0.3418, 0.02827, 0.3418, 0.02827, 0.3418, 0.02827, 0.25, 0.01, 0.25, 0.01, 0.25, 0.01, 0.25, 0.01, 0.1582, 0.02827, 0.1582, 0.02827, 0.1582, 0.02827, 0.1582, 0.02827, 0.08029, 0.08029, 0.08029, 0.08029, 0.08029, 0.08029, 0.08029, 0.08029, 0.02827, 0.1582, 0.02827, 0.1582, 0.02827, 0.1582, 0.02827, 0.1582, 0.01, 0.25, 0.01, 0.25, 0.01, 0.25, 0.01, 0.25, 0.02827, 0.3418, 0.02827, 0.3418, 0.02827, 0.3418, 0.02827, 0.3418, 0.08029, 0.4197, 0.08029, 0.4197, 0.08029, 0.4197, 0.08029, 0.4197, 0.1582, 0.4717, 0.1582, 0.4717, 0.1582, 0.4717, 0.1582, 0.4717, 0.25, 0.49, 0.25, 0.49, 0.2819, 0.9896, 0.2819, 0.9981, 0.2904, 0.9964, 0.2872, 0.9886, 0.2872, 0.9886, 0.2904, 0.9964, 0.2977, 0.9915, 0.2917, 0.9855, 0.2917, 0.9855, 0.2977, 0.9915, 0.3026, 0.9842, 0.2948, 0.981, 0.2948, 0.981, 0.3026, 0.9842, 0.3043, 0.9757, 0.2958, 0.9757, 0.2958, 0.9757, 0.3043, 0.9757, 0.3026, 0.9671, 0.2948, 0.9703, 0.2948, 0.9703, 0.3026, 0.9671, 0.2977, 0.9598, 0.2917, 0.9658, 0.2917, 0.9658, 0.2977, 0.9598, 0.2904, 0.9549, 0.2872, 0.9627, 0.2872, 0.9627, 0.2904, 0.9549, 0.2819, 0.9532, 0.2819, 0.9617, 0.2819, 0.9617, 0.2819, 0.9532, 0.2733, 0.9549, 0.2765, 0.9627, 0.2765, 0.9627, 0.2733, 0.9549, 0.266, 0.9598, 0.272, 0.9658, 0.272, 0.9658, 0.266, 0.9598, 0.2611, 0.9671, 0.2689, 0.9703, 0.2689, 0.9703, 0.2611, 0.9671, 0.2594, 0.9757, 0.2679, 0.9757, 0.2679, 0.9757, 0.2594, 0.9757, 0.2611, 0.9842, 0.2689, 0.981, 0.2689, 0.981, 0.2611, 0.9842, 0.266, 0.9915, 0.272, 0.9855, 0.272, 0.9855, 0.266, 0.9915, 0.2733, 0.9964, 0.2765, 0.9886, 0.2765, 0.9886, 0.2733, 0.9964, 0.2819, 0.9981, 0.2819, 0.9896, 0.4097, 0.9901, 0.4142, 0.9871, 0.4172, 0.9826, 0.4183, 0.9772, 0.4172, 0.9719, 0.4142, 0.9673, 0.4097, 0.9643, 0.4043, 0.9632, 0.399, 0.9643, 0.3944, 0.9673, 0.3914, 0.9719, 0.3904, 0.9772, 0.3914, 0.9826, 0.3944, 0.9871, 0.399, 0.9901, 0.4043, 0.9912, 0.2948, 0.9703, 0.2948, 0.9703, 0.2958, 0.9757, 0.2958, 0.9757, 0.1119, 0.3072, 0.1119, 0.3072, 0.1005, 0.25, 0.1005, 0.25, 0.2917, 0.9658, 0.2917, 0.9658, 0.2948, 0.9703, 0.2948, 0.9703, 0.1443, 0.3557, 0.1443, 0.3557, 0.1119, 0.3072, 0.1119, 0.3072, 0.3072, 0.1119, 0.3072, 0.1119, 0.3557, 0.1443, 0.3557, 0.1443, 0.2765, 0.9886, 0.2765, 0.9886, 0.272, 0.9855, 0.272, 0.9855, 0.25, 0.1005, 0.25, 0.1005, 0.3072, 0.1119, 0.3072, 0.1119, 0.2872, 0.9886, 0.2872, 0.9886, 0.2819, 0.9896, 0.2819, 0.9896, 0.2819, 0.9896, 0.2819, 0.9896, 0.2765, 0.9886, 0.2765, 0.9886, 0.1928, 0.1119, 0.1928, 0.1119, 0.25, 0.1005, 0.25, 0.1005, 0.2917, 0.9855, 0.2917, 0.9855, 0.2872, 0.9886, 0.2872, 0.9886, 0.272, 0.9658, 0.272, 0.9658, 0.2765, 0.9627, 0.2765, 0.9627, 0.2948, 0.981, 0.2948, 0.981, 0.2917, 0.9855, 0.2917, 0.9855, 0.1119, 0.1928, 0.1119, 0.1928, 0.1443, 0.1443, 0.1443, 0.1443, 0.2958, 0.9757, 0.2958, 0.9757, 0.2948, 0.981, 0.2948, 0.981, 1.0, 0.75, 0.9375, 0.75, 0.9375, 1.0, 1.0, 1.0, 0.9375, 0.75, 0.875, 0.75, 0.875, 1.0, 0.9375, 1.0, 0.875, 0.75, 0.8125, 0.75, 0.8125, 1.0, 0.875, 1.0, 0.8125, 0.75, 0.75, 0.75, 0.75, 1.0, 0.8125, 1.0, 0.75, 0.75, 0.6875, 0.75, 0.6875, 1.0, 0.75, 1.0, 0.6875, 0.75, 0.625, 0.75, 0.625, 1.0, 0.6875, 1.0, 0.3068, 0.9674, 0.3002, 0.9674, 0.3002, 0.986, 0.3068, 0.986, 0.3002, 0.9674, 0.2937, 0.9674, 0.2937, 0.986, 0.3002, 0.986, 0.2937, 0.9674, 0.2871, 0.9674, 0.2871, 0.986, 0.2937, 0.986, 0.2871, 0.9674, 0.2806, 0.9674, 0.2806, 0.986, 0.2871, 0.986, 0.2806, 0.9674, 0.274, 0.9674, 0.274, 0.986, 0.2806, 0.986, 0.274, 0.9674, 0.2675, 0.9674, 0.2675, 0.986, 0.274, 0.986, 0.2675, 0.9674, 0.2609, 0.9674, 0.2609, 0.986, 0.2675, 0.986, 0.2609, 0.9674, 0.2544, 0.9674, 0.2544, 0.986, 0.2609, 0.986, 0.1005, 0.25, 0.1005, 0.25, 0.1119, 0.1928, 0.1119, 0.1928, 0.125, 0.75, 0.0625, 0.75, 0.0625, 1.0, 0.125, 1.0, 0.0625, 0.75, 0.0, 0.75, 0.0, 1.0, 0.0625, 1.0, 0.25, 0.49, 0.25, 0.49, 0.3418, 0.4717, 0.3418, 0.4717, 0.3418, 0.4717, 0.3418, 0.4717, 0.4197, 0.4197, 0.4197, 0.4197, 0.4197, 0.4197, 0.4197, 0.4197, 0.4717, 0.3418, 0.4717, 0.3418, 0.4717, 0.3418, 0.4717, 0.3418, 0.49, 0.25, 0.49, 0.25, 0.49, 0.25, 0.49, 0.25, 0.4717, 0.1582, 0.4717, 0.1582, 0.4717, 0.1582, 0.4717, 0.1582, 0.4197, 0.08029, 0.4197, 0.08029, 0.4197, 0.08029, 0.4197, 0.08029, 0.3418, 0.02827, 0.3418, 0.02827, 0.3418, 0.02827, 0.3418, 0.02827, 0.25, 0.01, 0.25, 0.01, 0.25, 0.01, 0.25, 0.01, 0.1582, 0.02827, 0.1582, 0.02827, 0.1582, 0.02827, 0.1582, 0.02827, 0.08029, 0.08029, 0.08029, 0.08029, 0.08029, 0.08029, 0.08029, 0.08029, 0.02827, 0.1582, 0.02827, 0.1582, 0.02827, 0.1582, 0.02827, 0.1582, 0.01, 0.25, 0.01, 0.25, 0.01, 0.25, 0.01, 0.25, 0.02827, 0.3418, 0.02827, 0.3418, 0.02827, 0.3418, 0.02827, 0.3418, 0.08029, 0.4197, 0.08029, 0.4197, 0.08029, 0.4197, 0.08029, 0.4197, 0.1582, 0.4717, 0.1582, 0.4717, 0.1582, 0.4717, 0.1582, 0.4717, 0.25, 0.49, 0.25, 0.49, 0.2819, 0.9896, 0.2819, 0.9981, 0.2904, 0.9964, 0.2872, 0.9886, 0.2872, 0.9886, 0.2904, 0.9964, 0.2977, 0.9915, 0.2917, 0.9855, 0.2917, 0.9855, 0.2977, 0.9915, 0.3026, 0.9842, 0.2948, 0.981, 0.2948, 0.981, 0.3026, 0.9842, 0.3043, 0.9757, 0.2958, 0.9757, 0.2958, 0.9757, 0.3043, 0.9757, 0.3026, 0.9671, 0.2948, 0.9703, 0.2948, 0.9703, 0.3026, 0.9671, 0.2977, 0.9598, 0.2917, 0.9658, 0.2917, 0.9658, 0.2977, 0.9598, 0.2904, 0.9549, 0.2872, 0.9627, 0.2872, 0.9627, 0.2904, 0.9549, 0.2819, 0.9532, 0.2819, 0.9617, 0.2819, 0.9617, 0.2819, 0.9532, 0.2733, 0.9549, 0.2765, 0.9627, 0.2765, 0.9627, 0.2733, 0.9549, 0.266, 0.9598, 0.272, 0.9658, 0.272, 0.9658, 0.266, 0.9598, 0.2611, 0.9671, 0.2689, 0.9703, 0.2689, 0.9703, 0.2611, 0.9671, 0.2594, 0.9757, 0.2679, 0.9757, 0.2679, 0.9757, 0.2594, 0.9757, 0.2611, 0.9842, 0.2689, 0.981, 0.2689, 0.981, 0.2611, 0.9842, 0.266, 0.9915, 0.272, 0.9855, 0.272, 0.9855, 0.266, 0.9915, 0.2733, 0.9964, 0.2765, 0.9886, 0.2765, 0.9886, 0.2733, 0.9964, 0.2819, 0.9981, 0.2819, 0.9896, 0.4097, 0.9901, 0.4142, 0.9871, 0.4172, 0.9826, 0.4183, 0.9772, 0.4172, 0.9719, 0.4142, 0.9673, 0.4097, 0.9643, 0.4043, 0.9632, 0.399, 0.9643, 0.3944, 0.9673, 0.3914, 0.9719, 0.3904, 0.9772, 0.3914, 0.9826, 0.3944, 0.9871, 0.399, 0.9901, 0.4043, 0.9912, 0.2948, 0.9703, 0.2948, 0.9703, 0.2958, 0.9757, 0.2958, 0.9757, 0.1119, 0.3072, 0.1119, 0.3072, 0.1005, 0.25, 0.1005, 0.25, 0.2917, 0.9658, 0.2917, 0.9658, 0.2948, 0.9703, 0.2948, 0.9703, 0.1443, 0.3557, 0.1443, 0.3557, 0.1119, 0.3072, 0.1119, 0.3072, 0.3072, 0.1119, 0.3072, 0.1119, 0.3557, 0.1443, 0.3557, 0.1443, 0.2765, 0.9886, 0.2765, 0.9886, 0.272, 0.9855, 0.272, 0.9855, 0.25, 0.1005, 0.25, 0.1005, 0.3072, 0.1119, 0.3072, 0.1119, 0.2872, 0.9886, 0.2872, 0.9886, 0.2819, 0.9896, 0.2819, 0.9896, 0.2819, 0.9896, 0.2819, 0.9896, 0.2765, 0.9886, 0.2765, 0.9886, 0.1928, 0.1119, 0.1928, 0.1119, 0.25, 0.1005, 0.25, 0.1005, 0.2917, 0.9855, 0.2917, 0.9855, 0.2872, 0.9886, 0.2872, 0.9886, 0.272, 0.9658, 0.272, 0.9658, 0.2765, 0.9627, 0.2765, 0.9627, 0.2948, 0.981, 0.2948, 0.981, 0.2917, 0.9855, 0.2917, 0.9855, 0.1119, 0.1928, 0.1119, 0.1928, 0.1443, 0.1443, 0.1443, 0.1443, 0.2958, 0.9757, 0.2958, 0.9757, 0.2948, 0.981, 0.2948, 0.981, 1.0, 0.75, 1.0, 1.0, 0.9375, 1.0, 0.9375, 0.75, 0.9375, 0.75, 0.9375, 1.0, 0.875, 1.0, 0.875, 0.75, 0.875, 0.75, 0.875, 1.0, 0.8125, 1.0, 0.8125, 0.75, 0.8125, 0.75, 0.8125, 1.0, 0.75, 1.0, 0.75, 0.75, 0.75, 0.75, 0.75, 1.0, 0.6875, 1.0, 0.6875, 0.75, 0.6875, 0.75, 0.6875, 1.0, 0.625, 1.0, 0.625, 0.75, 0.3068, 0.9674, 0.3068, 0.986, 0.3002, 0.986, 0.3002, 0.9674, 0.3002, 0.9674, 0.3002, 0.986, 0.2937, 0.986, 0.2937, 0.9674, 0.2937, 0.9674, 0.2937, 0.986, 0.2871, 0.986, 0.2871, 0.9674, 0.2871, 0.9674, 0.2871, 0.986, 0.2806, 0.986, 0.2806, 0.9674, 0.2806, 0.9674, 0.2806, 0.986, 0.274, 0.986, 0.274, 0.9674, 0.274, 0.9674, 0.274, 0.986, 0.2675, 0.986, 0.2675, 0.9674, 0.2675, 0.9674, 0.2675, 0.986, 0.2609, 0.986, 0.2609, 0.9674, 0.2609, 0.9674, 0.2609, 0.986, 0.2544, 0.986, 0.2544, 0.9674, 0.1005, 0.25, 0.1119, 0.1928, 0.1119, 0.1928, 0.1005, 0.25, 0.125, 0.75, 0.125, 1.0, 0.0625, 1.0, 0.0625, 0.75, 0.0625, 0.75, 0.0625, 1.0, 0.0, 1.0, 0.0, 0.75, 0.25, 0.49, 0.3418, 0.4717, 0.3418, 0.4717, 0.25, 0.49, 0.3418, 0.4717, 0.4197, 0.4197, 0.4197, 0.4197, 0.3418, 0.4717, 0.4197, 0.4197, 0.4717, 0.3418, 0.4717, 0.3418, 0.4197, 0.4197, 0.4717, 0.3418, 0.49, 0.25, 0.49, 0.25, 0.4717, 0.3418, 0.49, 0.25, 0.4717, 0.1582, 0.4717, 0.1582, 0.49, 0.25, 0.4717, 0.1582, 0.4197, 0.08029, 0.4197, 0.08029, 0.4717, 0.1582, 0.4197, 0.08029, 0.3418, 0.02827, 0.3418, 0.02827, 0.4197, 0.08029, 0.3418, 0.02827, 0.25, 0.01, 0.25, 0.01, 0.3418, 0.02827, 0.25, 0.01, 0.1582, 0.02827, 0.1582, 0.02827, 0.25, 0.01, 0.1582, 0.02827, 0.08029, 0.08029, 0.08029, 0.08029, 0.1582, 0.02827, 0.08029, 0.08029, 0.02827, 0.1582, 0.02827, 0.1582, 0.08029, 0.08029, 0.02827, 0.1582, 0.01, 0.25, 0.01, 0.25, 0.02827, 0.1582, 0.01, 0.25, 0.02827, 0.3418, 0.02827, 0.3418, 0.01, 0.25, 0.02827, 0.3418, 0.08029, 0.4197, 0.08029, 0.4197, 0.02827, 0.3418, 0.08029, 0.4197, 0.1582, 0.4717, 0.1582, 0.4717, 0.08029, 0.4197, 0.1582, 0.4717, 0.25, 0.49, 0.25, 0.49, 0.1582, 0.4717, 0.2819, 0.9896, 0.2872, 0.9886, 0.2904, 0.9964, 0.2819, 0.9981, 0.2872, 0.9886, 0.2917, 0.9855, 0.2977, 0.9915, 0.2904, 0.9964, 0.2917, 0.9855, 0.2948, 0.981, 0.3026, 0.9842, 0.2977, 0.9915, 0.2948, 0.981, 0.2958, 0.9757, 0.3043, 0.9757, 0.3026, 0.9842, 0.2958, 0.9757, 0.2948, 0.9703, 0.3026, 0.9671, 0.3043, 0.9757, 0.2948, 0.9703, 0.2917, 0.9658, 0.2977, 0.9598, 0.3026, 0.9671, 0.2917, 0.9658, 0.2872, 0.9627, 0.2904, 0.9549, 0.2977, 0.9598, 0.2872, 0.9627, 0.2819, 0.9617, 0.2819, 0.9532, 0.2904, 0.9549, 0.2819, 0.9617, 0.2765, 0.9627, 0.2733, 0.9549, 0.2819, 0.9532, 0.2765, 0.9627, 0.272, 0.9658, 0.266, 0.9598, 0.2733, 0.9549, 0.272, 0.9658, 0.2689, 0.9703, 0.2611, 0.9671, 0.266, 0.9598, 0.2689, 0.9703, 0.2679, 0.9757, 0.2594, 0.9757, 0.2611, 0.9671, 0.2679, 0.9757, 0.2689, 0.981, 0.2611, 0.9842, 0.2594, 0.9757, 0.2689, 0.981, 0.272, 0.9855, 0.266, 0.9915, 0.2611, 0.9842, 0.272, 0.9855, 0.2765, 0.9886, 0.2733, 0.9964, 0.266, 0.9915, 0.2765, 0.9886, 0.2819, 0.9896, 0.2819, 0.9981, 0.2733, 0.9964, 0.4097, 0.9901, 0.4043, 0.9912, 0.399, 0.9901, 0.3944, 0.9871, 0.3914, 0.9826, 0.3904, 0.9772, 0.3914, 0.9719, 0.3944, 0.9673, 0.399, 0.9643, 0.4043, 0.9632, 0.4097, 0.9643, 0.4142, 0.9673, 0.4172, 0.9719, 0.4183, 0.9772, 0.4172, 0.9826, 0.4142, 0.9871, 0.2948, 0.9703, 0.2958, 0.9757, 0.2958, 0.9757, 0.2948, 0.9703, 0.1119, 0.3072, 0.1005, 0.25, 0.1005, 0.25, 0.1119, 0.3072, 0.2917, 0.9658, 0.2948, 0.9703, 0.2948, 0.9703, 0.2917, 0.9658, 0.1443, 0.3557, 0.1119, 0.3072, 0.1119, 0.3072, 0.1443, 0.3557, 0.3072, 0.1119, 0.3557, 0.1443, 0.3557, 0.1443, 0.3072, 0.1119, 0.2765, 0.9886, 0.272, 0.9855, 0.272, 0.9855, 0.2765, 0.9886, 0.25, 0.1005, 0.3072, 0.1119, 0.3072, 0.1119, 0.25, 0.1005, 0.2872, 0.9886, 0.2819, 0.9896, 0.2819, 0.9896, 0.2872, 0.9886, 0.2819, 0.9896, 0.2765, 0.9886, 0.2765, 0.9886, 0.2819, 0.9896, 0.1928, 0.1119, 0.25, 0.1005, 0.25, 0.1005, 0.1928, 0.1119, 0.2917, 0.9855, 0.2872, 0.9886, 0.2872, 0.9886, 0.2917, 0.9855, 0.272, 0.9658, 0.2765, 0.9627, 0.2765, 0.9627, 0.272, 0.9658, 0.2948, 0.981, 0.2917, 0.9855, 0.2917, 0.9855, 0.2948, 0.981, 0.1119, 0.1928, 0.1443, 0.1443, 0.1443, 0.1443, 0.1119, 0.1928, 0.2958, 0.9757, 0.2948, 0.981, 0.2948, 0.981, 0.2958, 0.9757])
me_cylinder_001.materials.append(mat_material_001)
me_cylinder_001.update()
me_cylinder_002 = bpy.data.meshes.new('Cylinder.002')
me_cylinder_002.from_pydata([(0.0, 0.1245, 0.55), (0.04766, 0.1151, 0.55), (0.08807, 0.08807, 0.55), (0.1151, 0.04766, 0.55), (0.1245, 0.0, 0.55), (0.1151, -0.04766, 0.55), (0.08807, -0.08807, 0.55), (0.04766, -0.1151, 0.55), (0.0, -0.1245, 0.55), (-0.04766, -0.1151, 0.55), (-0.08807, -0.08807, 0.55), (-0.1151, -0.04766, 0.55), (-0.1245, 0.0, 0.55), (-0.1151, 0.04766, 0.55), (-0.08807, 0.08807, 0.55), (-0.04766, 0.1151, 0.55), (0.0, 0.2, 0.4157), (0.07654, 0.1848, 0.4157), (0.1414, 0.1414, 0.4157), (0.1848, 0.07654, 0.4157), (0.2, 0.0, 0.4157), (0.1848, -0.07654, 0.4157), (0.1414, -0.1414, 0.4157), (0.07654, -0.1848, 0.4157), (0.0, -0.2, 0.4157), (-0.07654, -0.1848, 0.4157), (-0.1414, -0.1414, 0.4157), (-0.1848, -0.07654, 0.4157), (-0.2, 0.0, 0.4157), (-0.1848, 0.07654, 0.4157), (-0.1414, 0.1414, 0.4157), (-0.07654, 0.1848, 0.4157), (0.07654, 0.1848, 0.55), (0.0, 0.2, 0.55), (0.1414, 0.1414, 0.55), (0.1848, 0.07654, 0.55), (0.2, 0.0, 0.55), (0.1848, -0.07654, 0.55), (0.1414, -0.1414, 0.55), (0.07654, -0.1848, 0.55), (0.0, -0.2, 0.55), (-0.07654, -0.1848, 0.55), (-0.1414, -0.1414, 0.55), (-0.1848, -0.07654, 0.55), (-0.2, 0.0, 0.55), (-0.1848, 0.07654, 0.55), (-0.1414, 0.1414, 0.55), (-0.07654, 0.1848, 0.55), (0.07654, 0.1848, 0.55), (0.0, 0.2, 0.55), (0.1414, 0.1414, 0.55), (0.1848, 0.07654, 0.55), (0.2, 0.0, 0.55), (0.1848, -0.07654, 0.55), (0.1414, -0.1414, 0.55), (0.07654, -0.1848, 0.55), (0.0, -0.2, 0.55), (-0.07654, -0.1848, 0.55), (-0.1414, -0.1414, 0.55), (-0.1848, -0.07654, 0.55), (-0.2, 0.0, 0.55), (-0.1848, 0.07654, 0.55), (-0.1414, 0.1414, 0.55), (-0.07654, 0.1848, 0.55), (0.04766, 0.1151, 0.5174), (0.0, 0.1245, 0.5174), (0.08807, 0.08807, 0.5174), (0.1151, 0.04766, 0.5174), (0.1245, 0.0, 0.5174), (0.1151, -0.04766, 0.5174), (0.08807, -0.08807, 0.5174), (0.04766, -0.1151, 0.5174), (0.0, -0.1245, 0.5174), (-0.04766, -0.1151, 0.5174), (-0.08807, -0.08807, 0.5174), (-0.1151, -0.04766, 0.5174), (-0.1245, 0.0, 0.5174), (-0.1151, 0.04766, 0.5174), (-0.08807, 0.08807, 0.5174), (-0.04766, 0.1151, 0.5174), (-0.04766, 0.1151, 0.55), (-0.08807, 0.08807, 0.55), (-0.1151, 0.04766, 0.55), (-0.1245, 0.0, 0.55), (-0.1151, -0.04766, 0.55), (-0.08807, -0.08807, 0.55), (-0.04766, -0.1151, 0.55), (0.04766, -0.1151, 0.55), (0.08807, -0.08807, 0.55), (0.1151, -0.04766, 0.55), (0.1245, 0.0, 0.55), (0.1151, 0.04766, 0.55), (0.08807, 0.08807, 0.55), (0.04766, 0.1151, 0.55), (-0.07654, 0.1848, 0.4157), (-0.1414, 0.1414, 0.4157), (-0.1848, 0.07654, 0.4157), (-0.2, 0.0, 0.4157), (-0.1848, -0.07654, 0.4157), (-0.1414, -0.1414, 0.4157), (-0.07654, -0.1848, 0.4157), (0.07654, -0.1848, 0.4157), (0.1414, -0.1414, 0.4157), (0.1848, -0.07654, 0.4157), (0.2, 0.0, 0.4157), (0.1848, 0.07654, 0.4157), (0.1414, 0.1414, 0.4157), (0.07654, 0.1848, 0.4157), (-0.07654, 0.1848, 0.55), (-0.1414, 0.1414, 0.55), (-0.1848, 0.07654, 0.55), (-0.2, 0.0, 0.55), (-0.1848, -0.07654, 0.55), (-0.1414, -0.1414, 0.55), (-0.07654, -0.1848, 0.55), (0.07654, -0.1848, 0.55), (0.1414, -0.1414, 0.55), (0.1848, -0.07654, 0.55), (0.2, 0.0, 0.55), (0.1848, 0.07654, 0.55), (0.1414, 0.1414, 0.55), (0.07654, 0.1848, 0.55), (-0.07654, 0.1848, 0.55), (-0.1414, 0.1414, 0.55), (-0.1848, 0.07654, 0.55), (-0.2, 0.0, 0.55), (-0.1848, -0.07654, 0.55), (-0.1414, -0.1414, 0.55), (-0.07654, -0.1848, 0.55), (0.07654, -0.1848, 0.55), (0.1414, -0.1414, 0.55), (0.1848, -0.07654, 0.55), (0.2, 0.0, 0.55), (0.1848, 0.07654, 0.55), (0.1414, 0.1414, 0.55), (0.07654, 0.1848, 0.55), (-0.04766, 0.1151, 0.5174), (-0.08807, 0.08807, 0.5174), (-0.1151, 0.04766, 0.5174), (-0.1245, 0.0, 0.5174), (-0.1151, -0.04766, 0.5174), (-0.08807, -0.08807, 0.5174), (-0.04766, -0.1151, 0.5174), (0.04766, -0.1151, 0.5174), (0.08807, -0.08807, 0.5174), (0.1151, -0.04766, 0.5174), (0.1245, 0.0, 0.5174), (0.1151, 0.04766, 0.5174), (0.08807, 0.08807, 0.5174), (0.04766, 0.1151, 0.5174), (0.0, 0.1245, -0.55), (0.04766, 0.1151, -0.55), (0.08807, 0.08807, -0.55), (0.1151, 0.04766, -0.55), (0.1245, 0.0, -0.55), (0.1151, -0.04766, -0.55), (0.08807, -0.08807, -0.55), (0.04766, -0.1151, -0.55), (0.0, -0.1245, -0.55), (-0.04766, -0.1151, -0.55), (-0.08807, -0.08807, -0.55), (-0.1151, -0.04766, -0.55), (-0.1245, 0.0, -0.55), (-0.1151, 0.04766, -0.55), (-0.08807, 0.08807, -0.55), (-0.04766, 0.1151, -0.55), (0.0, 0.2, -0.4157), (0.07654, 0.1848, -0.4157), (0.1414, 0.1414, -0.4157), (0.1848, 0.07654, -0.4157), (0.2, 0.0, -0.4157), (0.1848, -0.07654, -0.4157), (0.1414, -0.1414, -0.4157), (0.07654, -0.1848, -0.4157), (0.0, -0.2, -0.4157), (-0.07654, -0.1848, -0.4157), (-0.1414, -0.1414, -0.4157), (-0.1848, -0.07654, -0.4157), (-0.2, 0.0, -0.4157), (-0.1848, 0.07654, -0.4157), (-0.1414, 0.1414, -0.4157), (-0.07654, 0.1848, -0.4157), (0.07654, 0.1848, -0.55), (0.0, 0.2, -0.55), (0.1414, 0.1414, -0.55), (0.1848, 0.07654, -0.55), (0.2, 0.0, -0.55), (0.1848, -0.07654, -0.55), (0.1414, -0.1414, -0.55), (0.07654, -0.1848, -0.55), (0.0, -0.2, -0.55), (-0.07654, -0.1848, -0.55), (-0.1414, -0.1414, -0.55), (-0.1848, -0.07654, -0.55), (-0.2, 0.0, -0.55), (-0.1848, 0.07654, -0.55), (-0.1414, 0.1414, -0.55), (-0.07654, 0.1848, -0.55), (0.07654, 0.1848, -0.55), (0.0, 0.2, -0.55), (0.1414, 0.1414, -0.55), (0.1848, 0.07654, -0.55), (0.2, 0.0, -0.55), (0.1848, -0.07654, -0.55), (0.1414, -0.1414, -0.55), (0.07654, -0.1848, -0.55), (0.0, -0.2, -0.55), (-0.07654, -0.1848, -0.55), (-0.1414, -0.1414, -0.55), (-0.1848, -0.07654, -0.55), (-0.2, 0.0, -0.55), (-0.1848, 0.07654, -0.55), (-0.1414, 0.1414, -0.55), (-0.07654, 0.1848, -0.55), (0.04766, 0.1151, -0.5174), (0.0, 0.1245, -0.5174), (0.08807, 0.08807, -0.5174), (0.1151, 0.04766, -0.5174), (0.1245, 0.0, -0.5174), (0.1151, -0.04766, -0.5174), (0.08807, -0.08807, -0.5174), (0.04766, -0.1151, -0.5174), (0.0, -0.1245, -0.5174), (-0.04766, -0.1151, -0.5174), (-0.08807, -0.08807, -0.5174), (-0.1151, -0.04766, -0.5174), (-0.1245, 0.0, -0.5174), (-0.1151, 0.04766, -0.5174), (-0.08807, 0.08807, -0.5174), (-0.04766, 0.1151, -0.5174), (-0.04766, 0.1151, -0.55), (-0.08807, 0.08807, -0.55), (-0.1151, 0.04766, -0.55), (-0.1245, 0.0, -0.55), (-0.1151, -0.04766, -0.55), (-0.08807, -0.08807, -0.55), (-0.04766, -0.1151, -0.55), (0.04766, -0.1151, -0.55), (0.08807, -0.08807, -0.55), (0.1151, -0.04766, -0.55), (0.1245, 0.0, -0.55), (0.1151, 0.04766, -0.55), (0.08807, 0.08807, -0.55), (0.04766, 0.1151, -0.55), (-0.07654, 0.1848, -0.4157), (-0.1414, 0.1414, -0.4157), (-0.1848, 0.07654, -0.4157), (-0.2, 0.0, -0.4157), (-0.1848, -0.07654, -0.4157), (-0.1414, -0.1414, -0.4157), (-0.07654, -0.1848, -0.4157), (0.07654, -0.1848, -0.4157), (0.1414, -0.1414, -0.4157), (0.1848, -0.07654, -0.4157), (0.2, 0.0, -0.4157), (0.1848, 0.07654, -0.4157), (0.1414, 0.1414, -0.4157), (0.07654, 0.1848, -0.4157), (-0.07654, 0.1848, -0.55), (-0.1414, 0.1414, -0.55), (-0.1848, 0.07654, -0.55), (-0.2, 0.0, -0.55), (-0.1848, -0.07654, -0.55), (-0.1414, -0.1414, -0.55), (-0.07654, -0.1848, -0.55), (0.07654, -0.1848, -0.55), (0.1414, -0.1414, -0.55), (0.1848, -0.07654, -0.55), (0.2, 0.0, -0.55), (0.1848, 0.07654, -0.55), (0.1414, 0.1414, -0.55), (0.07654, 0.1848, -0.55), (-0.07654, 0.1848, -0.55), (-0.1414, 0.1414, -0.55), (-0.1848, 0.07654, -0.55), (-0.2, 0.0, -0.55), (-0.1848, -0.07654, -0.55), (-0.1414, -0.1414, -0.55), (-0.07654, -0.1848, -0.55), (0.07654, -0.1848, -0.55), (0.1414, -0.1414, -0.55), (0.1848, -0.07654, -0.55), (0.2, 0.0, -0.55), (0.1848, 0.07654, -0.55), (0.1414, 0.1414, -0.55), (0.07654, 0.1848, -0.55), (-0.04766, 0.1151, -0.5174), (-0.08807, 0.08807, -0.5174), (-0.1151, 0.04766, -0.5174), (-0.1245, 0.0, -0.5174), (-0.1151, -0.04766, -0.5174), (-0.08807, -0.08807, -0.5174), (-0.04766, -0.1151, -0.5174), (0.04766, -0.1151, -0.5174), (0.08807, -0.08807, -0.5174), (0.1151, -0.04766, -0.5174), (0.1245, 0.0, -0.5174), (0.1151, 0.04766, -0.5174), (0.08807, 0.08807, -0.5174), (0.04766, 0.1151, -0.5174)], [], [(16, 33, 32, 17), (17, 32, 34, 18), (18, 34, 35, 19), (19, 35, 36, 20), (20, 36, 37, 21), (21, 37, 38, 22), (22, 38, 39, 23), (23, 39, 40, 24), (24, 40, 41, 25), (25, 41, 42, 26), (26, 42, 43, 27), (27, 43, 44, 28), (28, 44, 45, 29), (29, 45, 46, 30), (12, 11, 75, 76), (30, 46, 47, 31), (31, 47, 33, 16), (49, 48, 32, 33), (48, 50, 34, 32), (50, 51, 35, 34), (51, 52, 36, 35), (52, 53, 37, 36), (53, 54, 38, 37), (54, 55, 39, 38), (55, 56, 40, 39), (56, 57, 41, 40), (57, 58, 42, 41), (58, 59, 43, 42), (59, 60, 44, 43), (60, 61, 45, 44), (61, 62, 46, 45), (62, 63, 47, 46), (63, 49, 33, 47), (0, 1, 48, 49), (1, 2, 50, 48), (2, 3, 51, 50), (3, 4, 52, 51), (4, 5, 53, 52), (5, 6, 54, 53), (6, 7, 55, 54), (7, 8, 56, 55), (8, 9, 57, 56), (9, 10, 58, 57), (10, 11, 59, 58), (11, 12, 60, 59), (12, 13, 61, 60), (13, 14, 62, 61), (14, 15, 63, 62), (15, 0, 49, 63), (64, 65, 79, 78, 77, 76, 75, 74, 73, 72, 71, 70, 69, 68, 67, 66), (5, 4, 68, 69), (13, 12, 76, 77), (6, 5, 69, 70), (14, 13, 77, 78), (7, 6, 70, 71), (15, 14, 78, 79), (8, 7, 71, 72), (1, 0, 65, 64), (0, 15, 79, 65), (9, 8, 72, 73), (2, 1, 64, 66), (10, 9, 73, 74), (3, 2, 66, 67), (11, 10, 74, 75), (4, 3, 67, 68), (16, 94, 108, 33), (94, 95, 109, 108), (95, 96, 110, 109), (96, 97, 111, 110), (97, 98, 112, 111), (98, 99, 113, 112), (99, 100, 114, 113), (100, 24, 40, 114), (24, 101, 115, 40), (101, 102, 116, 115), (102, 103, 117, 116), (103, 104, 118, 117), (104, 105, 119, 118), (105, 106, 120, 119), (90, 146, 145, 89), (106, 107, 121, 120), (107, 16, 33, 121), (49, 33, 108, 122), (122, 108, 109, 123), (123, 109, 110, 124), (124, 110, 111, 125), (125, 111, 112, 126), (126, 112, 113, 127), (127, 113, 114, 128), (128, 114, 40, 56), (56, 40, 115, 129), (129, 115, 116, 130), (130, 116, 117, 131), (131, 117, 118, 132), (132, 118, 119, 133), (133, 119, 120, 134), (134, 120, 121, 135), (135, 121, 33, 49), (0, 49, 122, 80), (80, 122, 123, 81), (81, 123, 124, 82), (82, 124, 125, 83), (83, 125, 126, 84), (84, 126, 127, 85), (85, 127, 128, 86), (86, 128, 56, 8), (8, 56, 129, 87), (87, 129, 130, 88), (88, 130, 131, 89), (89, 131, 132, 90), (90, 132, 133, 91), (91, 133, 134, 92), (92, 134, 135, 93), (93, 135, 49, 0), (136, 137, 138, 139, 140, 141, 142, 72, 143, 144, 145, 146, 147, 148, 149, 65), (84, 140, 139, 83), (91, 147, 146, 90), (85, 141, 140, 84), (92, 148, 147, 91), (86, 142, 141, 85), (93, 149, 148, 92), (8, 72, 142, 86), (80, 136, 65, 0), (0, 65, 149, 93), (87, 143, 72, 8), (81, 137, 136, 80), (88, 144, 143, 87), (82, 138, 137, 81), (89, 145, 144, 88), (83, 139, 138, 82), (166, 167, 182, 183), (167, 168, 184, 182), (168, 169, 185, 184), (169, 170, 186, 185), (170, 171, 187, 186), (171, 172, 188, 187), (172, 173, 189, 188), (173, 174, 190, 189), (174, 175, 191, 190), (175, 176, 192, 191), (176, 177, 193, 192), (177, 178, 194, 193), (178, 179, 195, 194), (179, 180, 196, 195), (162, 226, 225, 161), (180, 181, 197, 196), (181, 166, 183, 197), (199, 183, 182, 198), (198, 182, 184, 200), (200, 184, 185, 201), (201, 185, 186, 202), (202, 186, 187, 203), (203, 187, 188, 204), (204, 188, 189, 205), (205, 189, 190, 206), (206, 190, 191, 207), (207, 191, 192, 208), (208, 192, 193, 209), (209, 193, 194, 210), (210, 194, 195, 211), (211, 195, 196, 212), (212, 196, 197, 213), (213, 197, 183, 199), (150, 199, 198, 151), (151, 198, 200, 152), (152, 200, 201, 153), (153, 201, 202, 154), (154, 202, 203, 155), (155, 203, 204, 156), (156, 204, 205, 157), (157, 205, 206, 158), (158, 206, 207, 159), (159, 207, 208, 160), (160, 208, 209, 161), (161, 209, 210, 162), (162, 210, 211, 163), (163, 211, 212, 164), (164, 212, 213, 165), (165, 213, 199, 150), (214, 216, 217, 218, 219, 220, 221, 222, 223, 224, 225, 226, 227, 228, 229, 215), (155, 219, 218, 154), (163, 227, 226, 162), (156, 220, 219, 155), (164, 228, 227, 163), (157, 221, 220, 156), (165, 229, 228, 164), (158, 222, 221, 157), (151, 214, 215, 150), (150, 215, 229, 165), (159, 223, 222, 158), (152, 216, 214, 151), (160, 224, 223, 159), (153, 217, 216, 152), (161, 225, 224, 160), (154, 218, 217, 153), (166, 183, 258, 244), (244, 258, 259, 245), (245, 259, 260, 246), (246, 260, 261, 247), (247, 261, 262, 248), (248, 262, 263, 249), (249, 263, 264, 250), (250, 264, 190, 174), (174, 190, 265, 251), (251, 265, 266, 252), (252, 266, 267, 253), (253, 267, 268, 254), (254, 268, 269, 255), (255, 269, 270, 256), (240, 239, 295, 296), (256, 270, 271, 257), (257, 271, 183, 166), (199, 272, 258, 183), (272, 273, 259, 258), (273, 274, 260, 259), (274, 275, 261, 260), (275, 276, 262, 261), (276, 277, 263, 262), (277, 278, 264, 263), (278, 206, 190, 264), (206, 279, 265, 190), (279, 280, 266, 265), (280, 281, 267, 266), (281, 282, 268, 267), (282, 283, 269, 268), (283, 284, 270, 269), (284, 285, 271, 270), (285, 199, 183, 271), (150, 230, 272, 199), (230, 231, 273, 272), (231, 232, 274, 273), (232, 233, 275, 274), (233, 234, 276, 275), (234, 235, 277, 276), (235, 236, 278, 277), (236, 158, 206, 278), (158, 237, 279, 206), (237, 238, 280, 279), (238, 239, 281, 280), (239, 240, 282, 281), (240, 241, 283, 282), (241, 242, 284, 283), (242, 243, 285, 284), (243, 150, 199, 285), (286, 215, 299, 298, 297, 296, 295, 294, 293, 222, 292, 291, 290, 289, 288, 287), (234, 233, 289, 290), (241, 240, 296, 297), (235, 234, 290, 291), (242, 241, 297, 298), (236, 235, 291, 292), (243, 242, 298, 299), (158, 236, 292, 222), (230, 150, 215, 286), (150, 243, 299, 215), (237, 158, 222, 293), (231, 230, 286, 287), (238, 237, 293, 294), (232, 231, 287, 288), (239, 238, 294, 295), (233, 232, 288, 289)])
_uv = me_cylinder_002.uv_layers.new(name='UVMap')
_uv.uv.foreach_set('vector', [1.0, 0.75, 1.0, 1.0, 0.9375, 1.0, 0.9375, 0.75, 0.9375, 0.75, 0.9375, 1.0, 0.875, 1.0, 0.875, 0.75, 0.875, 0.75, 0.875, 1.0, 0.8125, 1.0, 0.8125, 0.75, 0.8125, 0.75, 0.8125, 1.0, 0.75, 1.0, 0.75, 0.75, 0.75, 0.75, 0.75, 1.0, 0.6875, 1.0, 0.6875, 0.75, 0.6875, 0.75, 0.6875, 1.0, 0.625, 1.0, 0.625, 0.75, 0.3068, 0.9674, 0.3068, 0.986, 0.3002, 0.986, 0.3002, 0.9674, 0.3002, 0.9674, 0.3002, 0.986, 0.2937, 0.986, 0.2937, 0.9674, 0.2937, 0.9674, 0.2937, 0.986, 0.2871, 0.986, 0.2871, 0.9674, 0.2871, 0.9674, 0.2871, 0.986, 0.2806, 0.986, 0.2806, 0.9674, 0.2806, 0.9674, 0.2806, 0.986, 0.274, 0.986, 0.274, 0.9674, 0.274, 0.9674, 0.274, 0.986, 0.2675, 0.986, 0.2675, 0.9674, 0.2675, 0.9674, 0.2675, 0.986, 0.2609, 0.986, 0.2609, 0.9674, 0.2609, 0.9674, 0.2609, 0.986, 0.2544, 0.986, 0.2544, 0.9674, 0.1005, 0.25, 0.1119, 0.1928, 0.1119, 0.1928, 0.1005, 0.25, 0.125, 0.75, 0.125, 1.0, 0.0625, 1.0, 0.0625, 0.75, 0.0625, 0.75, 0.0625, 1.0, 0.0, 1.0, 0.0, 0.75, 0.25, 0.49, 0.3418, 0.4717, 0.3418, 0.4717, 0.25, 0.49, 0.3418, 0.4717, 0.4197, 0.4197, 0.4197, 0.4197, 0.3418, 0.4717, 0.4197, 0.4197, 0.4717, 0.3418, 0.4717, 0.3418, 0.4197, 0.4197, 0.4717, 0.3418, 0.49, 0.25, 0.49, 0.25, 0.4717, 0.3418, 0.49, 0.25, 0.4717, 0.1582, 0.4717, 0.1582, 0.49, 0.25, 0.4717, 0.1582, 0.4197, 0.08029, 0.4197, 0.08029, 0.4717, 0.1582, 0.4197, 0.08029, 0.3418, 0.02827, 0.3418, 0.02827, 0.4197, 0.08029, 0.3418, 0.02827, 0.25, 0.01, 0.25, 0.01, 0.3418, 0.02827, 0.25, 0.01, 0.1582, 0.02827, 0.1582, 0.02827, 0.25, 0.01, 0.1582, 0.02827, 0.08029, 0.08029, 0.08029, 0.08029, 0.1582, 0.02827, 0.08029, 0.08029, 0.02827, 0.1582, 0.02827, 0.1582, 0.08029, 0.08029, 0.02827, 0.1582, 0.01, 0.25, 0.01, 0.25, 0.02827, 0.1582, 0.01, 0.25, 0.02827, 0.3418, 0.02827, 0.3418, 0.01, 0.25, 0.02827, 0.3418, 0.08029, 0.4197, 0.08029, 0.4197, 0.02827, 0.3418, 0.08029, 0.4197, 0.1582, 0.4717, 0.1582, 0.4717, 0.08029, 0.4197, 0.1582, 0.4717, 0.25, 0.49, 0.25, 0.49, 0.1582, 0.4717, 0.2819, 0.9896, 0.2872, 0.9886, 0.2904, 0.9964, 0.2819, 0.9981, 0.2872, 0.9886, 0.2917, 0.9855, 0.2977, 0.9915, 0.2904, 0.9964, 0.2917, 0.9855, 0.2948, 0.981, 0.3026, 0.9842, 0.2977, 0.9915, 0.2948, 0.981, 0.2958, 0.9757, 0.3043, 0.9757, 0.3026, 0.9842, 0.2958, 0.9757, 0.2948, 0.9703, 0.3026, 0.9671, 0.3043, 0.9757, 0.2948, 0.9703, 0.2917, 0.9658, 0.2977, 0.9598, 0.3026, 0.9671, 0.2917, 0.9658, 0.2872, 0.9627, 0.2904, 0.9549, 0.2977, 0.9598, 0.2872, 0.9627, 0.2819, 0.9617, 0.2819, 0.9532, 0.2904, 0.9549, 0.2819, 0.9617, 0.2765, 0.9627, 0.2733, 0.9549, 0.2819, 0.9532, 0.2765, 0.9627, 0.272, 0.9658, 0.266, 0.9598, 0.2733, 0.9549, 0.272, 0.9658, 0.2689, 0.9703, 0.2611, 0.9671, 0.266, 0.9598, 0.2689, 0.9703, 0.2679, 0.9757, 0.2594, 0.9757, 0.2611, 0.9671, 0.2679, 0.9757, 0.2689, 0.981, 0.2611, 0.9842, 0.2594, 0.9757, 0.2689, 0.981, 0.272, 0.9855, 0.266, 0.9915, 0.2611, 0.9842, 0.272, 0.9855, 0.2765, 0.9886, 0.2733, 0.9964, 0.266, 0.9915, 0.2765, 0.9886, 0.2819, 0.9896, 0.2819, 0.9981, 0.2733, 0.9964, 0.4097, 0.9901, 0.4043, 0.9912, 0.399, 0.9901, 0.3944, 0.9871, 0.3914, 0.9826, 0.3904, 0.9772, 0.3914, 0.9719, 0.3944, 0.9673, 0.399, 0.9643, 0.4043, 0.9632, 0.4097, 0.9643, 0.4142, 0.9673, 0.4172, 0.9719, 0.4183, 0.9772, 0.4172, 0.9826, 0.4142, 0.9871, 0.2948, 0.9703, 0.2958, 0.9757, 0.2958, 0.9757, 0.2948, 0.9703, 0.1119, 0.3072, 0.1005, 0.25, 0.1005, 0.25, 0.1119, 0.3072, 0.2917, 0.9658, 0.2948, 0.9703, 0.2948, 0.9703, 0.2917, 0.9658, 0.1443, 0.3557, 0.1119, 0.3072, 0.1119, 0.3072, 0.1443, 0.3557, 0.3072, 0.1119, 0.3557, 0.1443, 0.3557, 0.1443, 0.3072, 0.1119, 0.2765, 0.9886, 0.272, 0.9855, 0.272, 0.9855, 0.2765, 0.9886, 0.25, 0.1005, 0.3072, 0.1119, 0.3072, 0.1119, 0.25, 0.1005, 0.2872, 0.9886, 0.2819, 0.9896, 0.2819, 0.9896, 0.2872, 0.9886, 0.2819, 0.9896, 0.2765, 0.9886, 0.2765, 0.9886, 0.2819, 0.9896, 0.1928, 0.1119, 0.25, 0.1005, 0.25, 0.1005, 0.1928, 0.1119, 0.2917, 0.9855, 0.2872, 0.9886, 0.2872, 0.9886, 0.2917, 0.9855, 0.272, 0.9658, 0.2765, 0.9627, 0.2765, 0.9627, 0.272, 0.9658, 0.2948, 0.981, 0.2917, 0.9855, 0.2917, 0.9855, 0.2948, 0.981, 0.1119, 0.1928, 0.1443, 0.1443, 0.1443, 0.1443, 0.1119, 0.1928, 0.2958, 0.9757, 0.2948, 0.981, 0.2948, 0.981, 0.2958, 0.9757, 1.0, 0.75, 0.9375, 0.75, 0.9375, 1.0, 1.0, 1.0, 0.9375, 0.75, 0.875, 0.75, 0.875, 1.0, 0.9375, 1.0, 0.875, 0.75, 0.8125, 0.75, 0.8125, 1.0, 0.875, 1.0, 0.8125, 0.75, 0.75, 0.75, 0.75, 1.0, 0.8125, 1.0, 0.75, 0.75, 0.6875, 0.75, 0.6875, 1.0, 0.75, 1.0, 0.6875, 0.75, 0.625, 0.75, 0.625, 1.0, 0.6875, 1.0, 0.3068, 0.9674, 0.3002, 0.9674, 0.3002, 0.986, 0.3068, 0.986, 0.3002, 0.9674, 0.2937, 0.9674, 0.2937, 0.986, 0.3002, 0.986, 0.2937, 0.9674, 0.2871, 0.9674, 0.2871, 0.986, 0.2937, 0.986, 0.2871, 0.9674, 0.2806, 0.9674, 0.2806, 0.986, 0.2871, 0.986, 0.2806, 0.9674, 0.274, 0.9674, 0.274, 0.986, 0.2806, 0.986, 0.274, 0.9674, 0.2675, 0.9674, 0.2675, 0.986, 0.274, 0.986, 0.2675, 0.9674, 0.2609, 0.9674, 0.2609, 0.986, 0.2675, 0.986, 0.2609, 0.9674, 0.2544, 0.9674, 0.2544, 0.986, 0.2609, 0.986, 0.1005, 0.25, 0.1005, 0.25, 0.1119, 0.1928, 0.1119, 0.1928, 0.125, 0.75, 0.0625, 0.75, 0.0625, 1.0, 0.125, 1.0, 0.0625, 0.75, 0.0, 0.75, 0.0, 1.0, 0.0625, 1.0, 0.25, 0.49, 0.25, 0.49, 0.3418, 0.4717, 0.3418, 0.4717, 0.3418, 0.4717, 0.3418, 0.4717, 0.4197, 0.4197, 0.4197, 0.4197, 0.4197, 0.4197, 0.4197, 0.4197, 0.4717, 0.3418, 0.4717, 0.3418, 0.4717, 0.3418, 0.4717, 0.3418, 0.49, 0.25, 0.49, 0.25, 0.49, 0.25, 0.49, 0.25, 0.4717, 0.1582, 0.4717, 0.1582, 0.4717, 0.1582, 0.4717, 0.1582, 0.4197, 0.08029, 0.4197, 0.08029, 0.4197, 0.08029, 0.4197, 0.08029, 0.3418, 0.02827, 0.3418, 0.02827, 0.3418, 0.02827, 0.3418, 0.02827, 0.25, 0.01, 0.25, 0.01, 0.25, 0.01, 0.25, 0.01, 0.1582, 0.02827, 0.1582, 0.02827, 0.1582, 0.02827, 0.1582, 0.02827, 0.08029, 0.08029, 0.08029, 0.08029, 0.08029, 0.08029, 0.08029, 0.08029, 0.02827, 0.1582, 0.02827, 0.1582, 0.02827, 0.1582, 0.02827, 0.1582, 0.01, 0.25, 0.01, 0.25, 0.01, 0.25, 0.01, 0.25, 0.02827, 0.3418, 0.02827, 0.3418, 0.02827, 0.3418, 0.02827, 0.3418, 0.08029, 0.4197, 0.08029, 0.4197, 0.08029, 0.4197, 0.08029, 0.4197, 0.1582, 0.4717, 0.1582, 0.4717, 0.1582, 0.4717, 0.1582, 0.4717, 0.25, 0.49, 0.25, 0.49, 0.2819, 0.9896, 0.2819, 0.9981, 0.2904, 0.9964, 0.2872, 0.9886, 0.2872, 0.9886, 0.2904, 0.9964, 0.2977, 0.9915, 0.2917, 0.9855, 0.2917, 0.9855, 0.2977, 0.9915, 0.3026, 0.9842, 0.2948, 0.981, 0.2948, 0.981, 0.3026, 0.9842, 0.3043, 0.9757, 0.2958, 0.9757, 0.2958, 0.9757, 0.3043, 0.9757, 0.3026, 0.9671, 0.2948, 0.9703, 0.2948, 0.9703, 0.3026, 0.9671, 0.2977, 0.9598, 0.2917, 0.9658, 0.2917, 0.9658, 0.2977, 0.9598, 0.2904, 0.9549, 0.2872, 0.9627, 0.2872, 0.9627, 0.2904, 0.9549, 0.2819, 0.9532, 0.2819, 0.9617, 0.2819, 0.9617, 0.2819, 0.9532, 0.2733, 0.9549, 0.2765, 0.9627, 0.2765, 0.9627, 0.2733, 0.9549, 0.266, 0.9598, 0.272, 0.9658, 0.272, 0.9658, 0.266, 0.9598, 0.2611, 0.9671, 0.2689, 0.9703, 0.2689, 0.9703, 0.2611, 0.9671, 0.2594, 0.9757, 0.2679, 0.9757, 0.2679, 0.9757, 0.2594, 0.9757, 0.2611, 0.9842, 0.2689, 0.981, 0.2689, 0.981, 0.2611, 0.9842, 0.266, 0.9915, 0.272, 0.9855, 0.272, 0.9855, 0.266, 0.9915, 0.2733, 0.9964, 0.2765, 0.9886, 0.2765, 0.9886, 0.2733, 0.9964, 0.2819, 0.9981, 0.2819, 0.9896, 0.4097, 0.9901, 0.4142, 0.9871, 0.4172, 0.9826, 0.4183, 0.9772, 0.4172, 0.9719, 0.4142, 0.9673, 0.4097, 0.9643, 0.4043, 0.9632, 0.399, 0.9643, 0.3944, 0.9673, 0.3914, 0.9719, 0.3904, 0.9772, 0.3914, 0.9826, 0.3944, 0.9871, 0.399, 0.9901, 0.4043, 0.9912, 0.2948, 0.9703, 0.2948, 0.9703, 0.2958, 0.9757, 0.2958, 0.9757, 0.1119, 0.3072, 0.1119, 0.3072, 0.1005, 0.25, 0.1005, 0.25, 0.2917, 0.9658, 0.2917, 0.9658, 0.2948, 0.9703, 0.2948, 0.9703, 0.1443, 0.3557, 0.1443, 0.3557, 0.1119, 0.3072, 0.1119, 0.3072, 0.3072, 0.1119, 0.3072, 0.1119, 0.3557, 0.1443, 0.3557, 0.1443, 0.2765, 0.9886, 0.2765, 0.9886, 0.272, 0.9855, 0.272, 0.9855, 0.25, 0.1005, 0.25, 0.1005, 0.3072, 0.1119, 0.3072, 0.1119, 0.2872, 0.9886, 0.2872, 0.9886, 0.2819, 0.9896, 0.2819, 0.9896, 0.2819, 0.9896, 0.2819, 0.9896, 0.2765, 0.9886, 0.2765, 0.9886, 0.1928, 0.1119, 0.1928, 0.1119, 0.25, 0.1005, 0.25, 0.1005, 0.2917, 0.9855, 0.2917, 0.9855, 0.2872, 0.9886, 0.2872, 0.9886, 0.272, 0.9658, 0.272, 0.9658, 0.2765, 0.9627, 0.2765, 0.9627, 0.2948, 0.981, 0.2948, 0.981, 0.2917, 0.9855, 0.2917, 0.9855, 0.1119, 0.1928, 0.1119, 0.1928, 0.1443, 0.1443, 0.1443, 0.1443, 0.2958, 0.9757, 0.2958, 0.9757, 0.2948, 0.981, 0.2948, 0.981, 1.0, 0.75, 0.9375, 0.75, 0.9375, 1.0, 1.0, 1.0, 0.9375, 0.75, 0.875, 0.75, 0.875, 1.0, 0.9375, 1.0, 0.875, 0.75, 0.8125, 0.75, 0.8125, 1.0, 0.875, 1.0, 0.8125, 0.75, 0.75, 0.75, 0.75, 1.0, 0.8125, 1.0, 0.75, 0.75, 0.6875, 0.75, 0.6875, 1.0, 0.75, 1.0, 0.6875, 0.75, 0.625, 0.75, 0.625, 1.0, 0.6875, 1.0, 0.3068, 0.9674, 0.3002, 0.9674, 0.3002, 0.986, 0.3068, 0.986, 0.3002, 0.9674, 0.2937, 0.9674, 0.2937, 0.986, 0.3002, 0.986, 0.2937, 0.9674, 0.2871, 0.9674, 0.2871, 0.986, 0.2937, 0.986, 0.2871, 0.9674, 0.2806, 0.9674, 0.2806, 0.986, 0.2871, 0.986, 0.2806, 0.9674, 0.274, 0.9674, 0.274, 0.986, 0.2806, 0.986, 0.274, 0.9674, 0.2675, 0.9674, 0.2675, 0.986, 0.274, 0.986, 0.2675, 0.9674, 0.2609, 0.9674, 0.2609, 0.986, 0.2675, 0.986, 0.2609, 0.9674, 0.2544, 0.9674, 0.2544, 0.986, 0.2609, 0.986, 0.1005, 0.25, 0.1005, 0.25, 0.1119, 0.1928, 0.1119, 0.1928, 0.125, 0.75, 0.0625, 0.75, 0.0625, 1.0, 0.125, 1.0, 0.0625, 0.75, 0.0, 0.75, 0.0, 1.0, 0.0625, 1.0, 0.25, 0.49, 0.25, 0.49, 0.3418, 0.4717, 0.3418, 0.4717, 0.3418, 0.4717, 0.3418, 0.4717, 0.4197, 0.4197, 0.4197, 0.4197, 0.4197, 0.4197, 0.4197, 0.4197, 0.4717, 0.3418, 0.4717, 0.3418, 0.4717, 0.3418, 0.4717, 0.3418, 0.49, 0.25, 0.49, 0.25, 0.49, 0.25, 0.49, 0.25, 0.4717, 0.1582, 0.4717, 0.1582, 0.4717, 0.1582, 0.4717, 0.1582, 0.4197, 0.08029, 0.4197, 0.08029, 0.4197, 0.08029, 0.4197, 0.08029, 0.3418, 0.02827, 0.3418, 0.02827, 0.3418, 0.02827, 0.3418, 0.02827, 0.25, 0.01, 0.25, 0.01, 0.25, 0.01, 0.25, 0.01, 0.1582, 0.02827, 0.1582, 0.02827, 0.1582, 0.02827, 0.1582, 0.02827, 0.08029, 0.08029, 0.08029, 0.08029, 0.08029, 0.08029, 0.08029, 0.08029, 0.02827, 0.1582, 0.02827, 0.1582, 0.02827, 0.1582, 0.02827, 0.1582, 0.01, 0.25, 0.01, 0.25, 0.01, 0.25, 0.01, 0.25, 0.02827, 0.3418, 0.02827, 0.3418, 0.02827, 0.3418, 0.02827, 0.3418, 0.08029, 0.4197, 0.08029, 0.4197, 0.08029, 0.4197, 0.08029, 0.4197, 0.1582, 0.4717, 0.1582, 0.4717, 0.1582, 0.4717, 0.1582, 0.4717, 0.25, 0.49, 0.25, 0.49, 0.2819, 0.9896, 0.2819, 0.9981, 0.2904, 0.9964, 0.2872, 0.9886, 0.2872, 0.9886, 0.2904, 0.9964, 0.2977, 0.9915, 0.2917, 0.9855, 0.2917, 0.9855, 0.2977, 0.9915, 0.3026, 0.9842, 0.2948, 0.981, 0.2948, 0.981, 0.3026, 0.9842, 0.3043, 0.9757, 0.2958, 0.9757, 0.2958, 0.9757, 0.3043, 0.9757, 0.3026, 0.9671, 0.2948, 0.9703, 0.2948, 0.9703, 0.3026, 0.9671, 0.2977, 0.9598, 0.2917, 0.9658, 0.2917, 0.9658, 0.2977, 0.9598, 0.2904, 0.9549, 0.2872, 0.9627, 0.2872, 0.9627, 0.2904, 0.9549, 0.2819, 0.9532, 0.2819, 0.9617, 0.2819, 0.9617, 0.2819, 0.9532, 0.2733, 0.9549, 0.2765, 0.9627, 0.2765, 0.9627, 0.2733, 0.9549, 0.266, 0.9598, 0.272, 0.9658, 0.272, 0.9658, 0.266, 0.9598, 0.2611, 0.9671, 0.2689, 0.9703, 0.2689, 0.9703, 0.2611, 0.9671, 0.2594, 0.9757, 0.2679, 0.9757, 0.2679, 0.9757, 0.2594, 0.9757, 0.2611, 0.9842, 0.2689, 0.981, 0.2689, 0.981, 0.2611, 0.9842, 0.266, 0.9915, 0.272, 0.9855, 0.272, 0.9855, 0.266, 0.9915, 0.2733, 0.9964, 0.2765, 0.9886, 0.2765, 0.9886, 0.2733, 0.9964, 0.2819, 0.9981, 0.2819, 0.9896, 0.4097, 0.9901, 0.4142, 0.9871, 0.4172, 0.9826, 0.4183, 0.9772, 0.4172, 0.9719, 0.4142, 0.9673, 0.4097, 0.9643, 0.4043, 0.9632, 0.399, 0.9643, 0.3944, 0.9673, 0.3914, 0.9719, 0.3904, 0.9772, 0.3914, 0.9826, 0.3944, 0.9871, 0.399, 0.9901, 0.4043, 0.9912, 0.2948, 0.9703, 0.2948, 0.9703, 0.2958, 0.9757, 0.2958, 0.9757, 0.1119, 0.3072, 0.1119, 0.3072, 0.1005, 0.25, 0.1005, 0.25, 0.2917, 0.9658, 0.2917, 0.9658, 0.2948, 0.9703, 0.2948, 0.9703, 0.1443, 0.3557, 0.1443, 0.3557, 0.1119, 0.3072, 0.1119, 0.3072, 0.3072, 0.1119, 0.3072, 0.1119, 0.3557, 0.1443, 0.3557, 0.1443, 0.2765, 0.9886, 0.2765, 0.9886, 0.272, 0.9855, 0.272, 0.9855, 0.25, 0.1005, 0.25, 0.1005, 0.3072, 0.1119, 0.3072, 0.1119, 0.2872, 0.9886, 0.2872, 0.9886, 0.2819, 0.9896, 0.2819, 0.9896, 0.2819, 0.9896, 0.2819, 0.9896, 0.2765, 0.9886, 0.2765, 0.9886, 0.1928, 0.1119, 0.1928, 0.1119, 0.25, 0.1005, 0.25, 0.1005, 0.2917, 0.9855, 0.2917, 0.9855, 0.2872, 0.9886, 0.2872, 0.9886, 0.272, 0.9658, 0.272, 0.9658, 0.2765, 0.9627, 0.2765, 0.9627, 0.2948, 0.981, 0.2948, 0.981, 0.2917, 0.9855, 0.2917, 0.9855, 0.1119, 0.1928, 0.1119, 0.1928, 0.1443, 0.1443, 0.1443, 0.1443, 0.2958, 0.9757, 0.2958, 0.9757, 0.2948, 0.981, 0.2948, 0.981, 1.0, 0.75, 1.0, 1.0, 0.9375, 1.0, 0.9375, 0.75, 0.9375, 0.75, 0.9375, 1.0, 0.875, 1.0, 0.875, 0.75, 0.875, 0.75, 0.875, 1.0, 0.8125, 1.0, 0.8125, 0.75, 0.8125, 0.75, 0.8125, 1.0, 0.75, 1.0, 0.75, 0.75, 0.75, 0.75, 0.75, 1.0, 0.6875, 1.0, 0.6875, 0.75, 0.6875, 0.75, 0.6875, 1.0, 0.625, 1.0, 0.625, 0.75, 0.3068, 0.9674, 0.3068, 0.986, 0.3002, 0.986, 0.3002, 0.9674, 0.3002, 0.9674, 0.3002, 0.986, 0.2937, 0.986, 0.2937, 0.9674, 0.2937, 0.9674, 0.2937, 0.986, 0.2871, 0.986, 0.2871, 0.9674, 0.2871, 0.9674, 0.2871, 0.986, 0.2806, 0.986, 0.2806, 0.9674, 0.2806, 0.9674, 0.2806, 0.986, 0.274, 0.986, 0.274, 0.9674, 0.274, 0.9674, 0.274, 0.986, 0.2675, 0.986, 0.2675, 0.9674, 0.2675, 0.9674, 0.2675, 0.986, 0.2609, 0.986, 0.2609, 0.9674, 0.2609, 0.9674, 0.2609, 0.986, 0.2544, 0.986, 0.2544, 0.9674, 0.1005, 0.25, 0.1119, 0.1928, 0.1119, 0.1928, 0.1005, 0.25, 0.125, 0.75, 0.125, 1.0, 0.0625, 1.0, 0.0625, 0.75, 0.0625, 0.75, 0.0625, 1.0, 0.0, 1.0, 0.0, 0.75, 0.25, 0.49, 0.3418, 0.4717, 0.3418, 0.4717, 0.25, 0.49, 0.3418, 0.4717, 0.4197, 0.4197, 0.4197, 0.4197, 0.3418, 0.4717, 0.4197, 0.4197, 0.4717, 0.3418, 0.4717, 0.3418, 0.4197, 0.4197, 0.4717, 0.3418, 0.49, 0.25, 0.49, 0.25, 0.4717, 0.3418, 0.49, 0.25, 0.4717, 0.1582, 0.4717, 0.1582, 0.49, 0.25, 0.4717, 0.1582, 0.4197, 0.08029, 0.4197, 0.08029, 0.4717, 0.1582, 0.4197, 0.08029, 0.3418, 0.02827, 0.3418, 0.02827, 0.4197, 0.08029, 0.3418, 0.02827, 0.25, 0.01, 0.25, 0.01, 0.3418, 0.02827, 0.25, 0.01, 0.1582, 0.02827, 0.1582, 0.02827, 0.25, 0.01, 0.1582, 0.02827, 0.08029, 0.08029, 0.08029, 0.08029, 0.1582, 0.02827, 0.08029, 0.08029, 0.02827, 0.1582, 0.02827, 0.1582, 0.08029, 0.08029, 0.02827, 0.1582, 0.01, 0.25, 0.01, 0.25, 0.02827, 0.1582, 0.01, 0.25, 0.02827, 0.3418, 0.02827, 0.3418, 0.01, 0.25, 0.02827, 0.3418, 0.08029, 0.4197, 0.08029, 0.4197, 0.02827, 0.3418, 0.08029, 0.4197, 0.1582, 0.4717, 0.1582, 0.4717, 0.08029, 0.4197, 0.1582, 0.4717, 0.25, 0.49, 0.25, 0.49, 0.1582, 0.4717, 0.2819, 0.9896, 0.2872, 0.9886, 0.2904, 0.9964, 0.2819, 0.9981, 0.2872, 0.9886, 0.2917, 0.9855, 0.2977, 0.9915, 0.2904, 0.9964, 0.2917, 0.9855, 0.2948, 0.981, 0.3026, 0.9842, 0.2977, 0.9915, 0.2948, 0.981, 0.2958, 0.9757, 0.3043, 0.9757, 0.3026, 0.9842, 0.2958, 0.9757, 0.2948, 0.9703, 0.3026, 0.9671, 0.3043, 0.9757, 0.2948, 0.9703, 0.2917, 0.9658, 0.2977, 0.9598, 0.3026, 0.9671, 0.2917, 0.9658, 0.2872, 0.9627, 0.2904, 0.9549, 0.2977, 0.9598, 0.2872, 0.9627, 0.2819, 0.9617, 0.2819, 0.9532, 0.2904, 0.9549, 0.2819, 0.9617, 0.2765, 0.9627, 0.2733, 0.9549, 0.2819, 0.9532, 0.2765, 0.9627, 0.272, 0.9658, 0.266, 0.9598, 0.2733, 0.9549, 0.272, 0.9658, 0.2689, 0.9703, 0.2611, 0.9671, 0.266, 0.9598, 0.2689, 0.9703, 0.2679, 0.9757, 0.2594, 0.9757, 0.2611, 0.9671, 0.2679, 0.9757, 0.2689, 0.981, 0.2611, 0.9842, 0.2594, 0.9757, 0.2689, 0.981, 0.272, 0.9855, 0.266, 0.9915, 0.2611, 0.9842, 0.272, 0.9855, 0.2765, 0.9886, 0.2733, 0.9964, 0.266, 0.9915, 0.2765, 0.9886, 0.2819, 0.9896, 0.2819, 0.9981, 0.2733, 0.9964, 0.4097, 0.9901, 0.4043, 0.9912, 0.399, 0.9901, 0.3944, 0.9871, 0.3914, 0.9826, 0.3904, 0.9772, 0.3914, 0.9719, 0.3944, 0.9673, 0.399, 0.9643, 0.4043, 0.9632, 0.4097, 0.9643, 0.4142, 0.9673, 0.4172, 0.9719, 0.4183, 0.9772, 0.4172, 0.9826, 0.4142, 0.9871, 0.2948, 0.9703, 0.2958, 0.9757, 0.2958, 0.9757, 0.2948, 0.9703, 0.1119, 0.3072, 0.1005, 0.25, 0.1005, 0.25, 0.1119, 0.3072, 0.2917, 0.9658, 0.2948, 0.9703, 0.2948, 0.9703, 0.2917, 0.9658, 0.1443, 0.3557, 0.1119, 0.3072, 0.1119, 0.3072, 0.1443, 0.3557, 0.3072, 0.1119, 0.3557, 0.1443, 0.3557, 0.1443, 0.3072, 0.1119, 0.2765, 0.9886, 0.272, 0.9855, 0.272, 0.9855, 0.2765, 0.9886, 0.25, 0.1005, 0.3072, 0.1119, 0.3072, 0.1119, 0.25, 0.1005, 0.2872, 0.9886, 0.2819, 0.9896, 0.2819, 0.9896, 0.2872, 0.9886, 0.2819, 0.9896, 0.2765, 0.9886, 0.2765, 0.9886, 0.2819, 0.9896, 0.1928, 0.1119, 0.25, 0.1005, 0.25, 0.1005, 0.1928, 0.1119, 0.2917, 0.9855, 0.2872, 0.9886, 0.2872, 0.9886, 0.2917, 0.9855, 0.272, 0.9658, 0.2765, 0.9627, 0.2765, 0.9627, 0.272, 0.9658, 0.2948, 0.981, 0.2917, 0.9855, 0.2917, 0.9855, 0.2948, 0.981, 0.1119, 0.1928, 0.1443, 0.1443, 0.1443, 0.1443, 0.1119, 0.1928, 0.2958, 0.9757, 0.2948, 0.981, 0.2948, 0.981, 0.2958, 0.9757])
me_cylinder_002.materials.append(mat_material_002)
me_cylinder_002.update()

# ---- objects
ob_ugv_frame = bpy.data.objects.new('UGV_Frame', me_cube)
ob_wheel1 = bpy.data.objects.new('Wheel1', me_cylinder_001)
ob_wheel2 = bpy.data.objects.new('Wheel2', me_cylinder_002)

# ---- transforms, parenting, visibility, modifiers, constraints
ob_ugv_frame.location = (0.0, 0.0, 0.0)
ob_ugv_frame.scale = (0.5, 1.0, 0.25)
ob_ugv_frame.lock_rotations_4d = False
ob_ugv_frame.empty_display_type = 'ARROWS'
ob_ugv_frame.lineart.crease_threshold = 0.0
_m = ob_ugv_frame.modifiers.new('Mirror', 'MIRROR')
ob_wheel1.location = (-3.947e-17, -0.7, -0.175)
ob_wheel1.rotation_euler = (0.0, 1.571, 0.0)
ob_wheel2.location = (-3.947e-17, 0.6846, -0.175)
ob_wheel2.rotation_euler = (0.0, 1.571, 0.0)

# ---- collection membership
col_ugv.objects.link(ob_ugv_frame)
col_ugv.objects.link(ob_wheel1)
col_ugv.objects.link(ob_wheel2)

# ---- scene / render settings (as saved in the file)
scene.frame_start = 1; scene.frame_end = 250; scene.frame_set(1)
scene.render.engine = 'BLENDER_EEVEE_NEXT'
scene.cycles.sampling_pattern = 'TABULATED_SOBOL'
scene.cycles.use_light_tree = False
scene.view_settings.view_transform = 'Filmic'
bpy.context.view_layer.update()

# ---- added for rendering (the .blend has no active camera and no usable light): camera, sun
cam_auto = bpy.data.cameras.new('AutoCamera')
cam_auto.lens = 50.0
cam_auto.sensor_width = 36.0
cam_auto.clip_end = 1000.0
ob_auto_camera = bpy.data.objects.new('AutoCamera', cam_auto)
scene.collection.objects.link(ob_auto_camera)
ob_auto_camera.location = (2.265, -2.72136, 1.87174)
ob_auto_camera.rotation_euler = (1.09748, -7.21219e-08, 0.694738)
scene.camera = ob_auto_camera
light_auto_sun = bpy.data.lights.new('AutoSun', 'SUN')
light_auto_sun.energy = 3.0
light_auto_sun.angle = 0.0523599
ob_auto_sun = bpy.data.objects.new('AutoSun', light_auto_sun)
scene.collection.objects.link(ob_auto_sun)
ob_auto_sun.rotation_euler = (0.872665, 0.174533, 0.523599)
bpy.context.view_layer.update()
